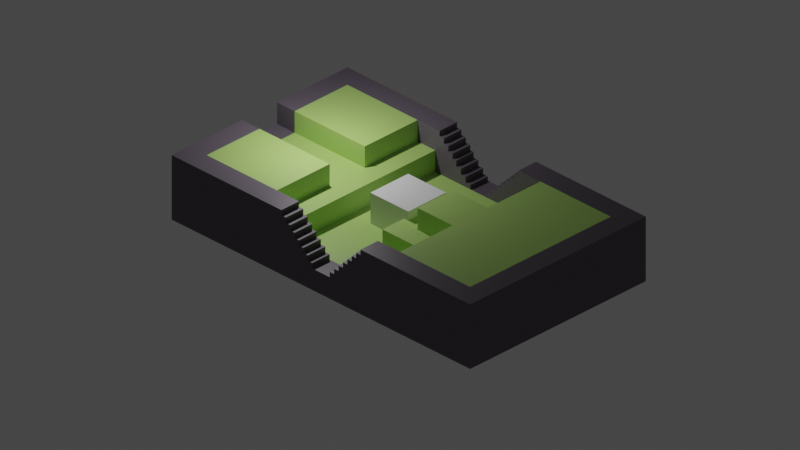 # Source: patio.blend  (saved by Blender 3.6.11; exported with 4.5.12 LTS)
import bpy
from mathutils import Matrix  # noqa: F401  (used for matrix-valued properties, if any)

bpy.ops.wm.read_factory_settings(use_empty=True)
scene = bpy.context.scene
scene.name = 'Scene'

# ---- collections
col_collection = bpy.data.collections.new('Collection'); scene.collection.children.link(col_collection)

# ---- materials (node trees are filled in below, after node groups)
mat_material = bpy.data.materials.new('Material')
mat_material.alpha_threshold = 0.0
mat_material.use_transparent_shadow = False
mat_material.roughness = 0.5
mat_material.line_color = (0.0, 0.0, 0.0, 1.0)
mat_material_001 = bpy.data.materials.new('Material.001')
mat_material_001.alpha_threshold = 0.0
mat_material_001.use_transparent_shadow = False
mat_material_001.roughness = 0.5
mat_material_001.line_color = (0.0, 0.0, 0.0, 1.0)

# ---- node groups
ng_auto_smooth = bpy.data.node_groups.new('Auto Smooth', 'GeometryNodeTree')
_s = ng_auto_smooth.interface.new_socket(name='Geometry', in_out='OUTPUT', socket_type='NodeSocketGeometry')
_s = ng_auto_smooth.interface.new_socket(name='Geometry', in_out='INPUT', socket_type='NodeSocketGeometry')
_s = ng_auto_smooth.interface.new_socket(name='Angle', in_out='INPUT', socket_type='NodeSocketFloat')
_s.subtype = 'ANGLE'
_s.min_value = 0.0
_s.max_value = 3.142
ng_auto_smooth.is_modifier = True
_N = ng_auto_smooth.nodes; _L = ng_auto_smooth.links
n0 = _N.new('NodeGroupOutput'); n0.name = 'Group Output'; n0.location = (480, -100)
n1 = _N.new('NodeGroupInput'); n1.name = 'Group Input'; n1.location = (-420, -300)
n2 = _N.new('NodeGroupInput'); n2.name = 'Group Input.001'; n2.location = (-60, -100)
n3 = _N.new('GeometryNodeSetShadeSmooth'); n3.name = 'Set Shade Smooth'; n3.location = (120, -100)
n3.domain = 'EDGE'
n4 = _N.new('GeometryNodeSetShadeSmooth'); n4.name = 'Set Shade Smooth.001'; n4.location = (300, -100)
n5 = _N.new('GeometryNodeInputMeshEdgeAngle'); n5.name = 'Edge Angle'; n5.location = (-420, -220)
n6 = _N.new('GeometryNodeInputEdgeSmooth'); n6.name = 'Is Edge Smooth'; n6.location = (-60, -160)
n7 = _N.new('GeometryNodeInputShadeSmooth'); n7.name = 'Is Face Smooth'; n7.location = (-240, -340)
n8 = _N.new('FunctionNodeBooleanMath'); n8.name = 'Boolean Math'; n8.location = (-60, -220)
n9 = _N.new('FunctionNodeCompare'); n9.name = 'Compare'; n9.location = (-240, -180)
n9.operation = 'LESS_EQUAL'
_L.new(n5.outputs[0], n9.inputs[0])
_L.new(n4.outputs[0], n0.inputs[0])
_L.new(n1.outputs[1], n9.inputs[1])
_L.new(n9.outputs[0], n8.inputs[0])
_L.new(n7.outputs[0], n8.inputs[1])
_L.new(n2.outputs[0], n3.inputs[0])
_L.new(n6.outputs[0], n3.inputs[1])
_L.new(n3.outputs[0], n4.inputs[0])
_L.new(n8.outputs[0], n3.inputs[2])
n0.is_active_output = True

# ---- material node trees
mat_material.use_nodes = True; mat_material.node_tree.nodes.clear()
_N = mat_material.node_tree.nodes; _L = mat_material.node_tree.links
n0 = _N.new('ShaderNodeOutputMaterial'); n0.name = 'Material Output'; n0.location = (300, 300)
n1 = _N.new('ShaderNodeBsdfPrincipled'); n1.name = 'Principled BSDF'; n1.location = (10, 300)
n1.distribution = 'GGX'
n1.subsurface_method = 'RANDOM_WALK_SKIN'
n1.inputs[0].default_value = (0.4284, 0.6643, 0.1721, 1.0)
n1.inputs[3].default_value = 1.45
n1.inputs[27].default_value = (0.0, 0.0, 0.0, 1.0)
n1.inputs[28].default_value = 1.0
_L.new(n1.outputs[0], n0.inputs[0])
n0.is_active_output = True
mat_material_001.use_nodes = True; mat_material_001.node_tree.nodes.clear()
_N = mat_material_001.node_tree.nodes; _L = mat_material_001.node_tree.links
n0 = _N.new('ShaderNodeOutputMaterial'); n0.name = 'Material Output'; n0.location = (300, 300)
n1 = _N.new('ShaderNodeBsdfPrincipled'); n1.name = 'Principled BSDF'; n1.location = (10, 300)
n1.distribution = 'GGX'
n1.subsurface_method = 'RANDOM_WALK_SKIN'
n1.inputs[0].default_value = (0.1208, 0.1008, 0.1286, 1.0)
n1.inputs[3].default_value = 1.45
n1.inputs[27].default_value = (0.0, 0.0, 0.0, 1.0)
n1.inputs[28].default_value = 1.0
_L.new(n1.outputs[0], n0.inputs[0])
n0.is_active_output = True

# ---- world
world_world = bpy.data.worlds.new('World'); scene.world = world_world
world_world.use_nodes = True; world_world.node_tree.nodes.clear()
_N = world_world.node_tree.nodes; _L = world_world.node_tree.links
n0 = _N.new('ShaderNodeOutputWorld'); n0.name = 'World Output'; n0.location = (300, 300)
n1 = _N.new('ShaderNodeBackground'); n1.name = 'Background'; n1.location = (10, 300)
n1.inputs[0].default_value = (0.05088, 0.05088, 0.05088, 1.0)
_L.new(n1.outputs[0], n0.inputs[0])
n0.is_active_output = True
world_world.color = (0.05088, 0.05088, 0.05088)
world_world.use_sun_shadow = False
world_world.sun_shadow_jitter_overblur = 0.0

# ---- cameras
cam_camera = bpy.data.cameras.new('Camera')
cam_camera.type = 'ORTHO'
cam_camera.clip_end = 100.0
cam_camera.ortho_scale = 32.21

# ---- lights
light_light = bpy.data.lights.new('Light', 'POINT')
light_light.transmission_factor = 0.0
light_light.energy = 1000.0
light_light.shadow_soft_size = 0.1
light_light.shadow_maximum_resolution = 0.006
light_light.use_absolute_resolution = True

# ---- meshes
me_cube_001 = bpy.data.meshes.new('Cube.001')
me_cube_001.from_pydata([(-1.0, -1.0, -1.0), (-1.0, -1.0, 1.0), (-1.0, 1.0, -1.0), (-1.0, 1.0, 1.0), (1.0, -1.0, -1.0), (1.0, -1.0, 1.0), (1.0, 1.0, -1.0), (1.0, 1.0, 1.0)], [], [(0, 1, 3, 2), (2, 3, 7, 6), (6, 7, 5, 4), (4, 5, 1, 0), (2, 6, 4, 0), (7, 3, 1, 5)])
_uv = me_cube_001.uv_layers.new(name='UVMap')
_uv.uv.foreach_set('vector', [0.375, 0.0, 0.625, 0.0, 0.625, 0.25, 0.375, 0.25, 0.375, 0.25, 0.625, 0.25, 0.625, 0.5, 0.375, 0.5, 0.375, 0.5, 0.625, 0.5, 0.625, 0.75, 0.375, 0.75, 0.375, 0.75, 0.625, 0.75, 0.625, 1.0, 0.375, 1.0, 0.125, 0.5, 0.375, 0.5, 0.375, 0.75, 0.125, 0.75, 0.625, 0.5, 0.875, 0.5, 0.875, 0.75, 0.625, 0.75])
me_cube_001.update()
me_cube_002 = bpy.data.meshes.new('Cube.002')
me_cube_002.from_pydata([(-1.0, -1.0, -1.0), (-1.0, -1.0, 1.0), (-1.0, 1.0, -1.0), (-1.0, 1.0, 1.0), (1.0, -1.0, -1.0), (1.0, -1.0, 1.0), (1.0, 1.0, -1.0), (1.0, 1.0, 1.0)], [], [(0, 1, 3, 2), (2, 3, 7, 6), (6, 7, 5, 4), (4, 5, 1, 0), (2, 6, 4, 0), (7, 3, 1, 5)])
_uv = me_cube_002.uv_layers.new(name='UVMap')
_uv.uv.foreach_set('vector', [0.375, 0.0, 0.625, 0.0, 0.625, 0.25, 0.375, 0.25, 0.375, 0.25, 0.625, 0.25, 0.625, 0.5, 0.375, 0.5, 0.375, 0.5, 0.625, 0.5, 0.625, 0.75, 0.375, 0.75, 0.375, 0.75, 0.625, 0.75, 0.625, 1.0, 0.375, 1.0, 0.125, 0.5, 0.375, 0.5, 0.375, 0.75, 0.125, 0.75, 0.625, 0.5, 0.875, 0.5, 0.875, 0.75, 0.625, 0.75])
me_cube_002.update()
me_cube_003 = bpy.data.meshes.new('Cube.003')
me_cube_003.from_pydata([(-1.0, -4.0, 0.0), (-2.0, -4.0, 0.0), (-2.0, -5.0, 0.0), (-3.0, -4.0, 2.0), (-2.0, -4.0, 1.0), (-3.0, -4.0, 1.0), (-3.0, -5.0, 2.0), (-3.0, -5.0, 1.0), (-2.0, -5.0, 1.0), (-2.75, -4.0, 2.0), (-2.0, -4.0, 1.25), (-2.75, -4.0, 1.75), (-2.5, -4.0, 1.75), (-2.5, -4.0, 1.5), (-2.25, -4.0, 1.5), (-2.25, -4.0, 1.25), (-2.0, -5.0, 1.25), (-2.75, -5.0, 2.0), (-2.25, -5.0, 1.25), (-2.25, -5.0, 1.5), (-2.5, -5.0, 1.5), (-2.5, -5.0, 1.75), (-2.75, -5.0, 1.75), (-1.75, -4.0, 1.0), (-1.0, -4.0, 0.25), (-1.75, -4.0, 0.75), (-1.5, -4.0, 0.75), (-1.5, -4.0, 0.5), (-1.25, -4.0, 0.5), (-1.25, -4.0, 0.25), (-1.0, -5.0, 0.25), (-1.75, -5.0, 1.0), (-1.25, -5.0, 0.25), (-1.25, -5.0, 0.5), (-1.5, -5.0, 0.5), (-1.5, -5.0, 0.75), (-1.75, -5.0, 0.75), (-9.0, 4.0, -1.0), (7.0, 4.0, -1.0), (-9.0, 5.0, 1.0), (7.0, -4.0, -1.0), (8.0, 1.0, 0.0), (-7.0, 4.0, -1.0), (-4.0, 5.0, -1.0), (-7.0, -4.0, -1.0), (0.0, 4.0, -1.0), (0.0, -4.0, 0.0), (0.0, -4.0, -1.0), (-1.0, 4.0, -1.0), (-2.0, 4.0, -1.0), (-3.0, 4.0, -1.0), (-4.0, 4.0, -1.0), (-5.0, 4.0, -1.0), (-6.0, 4.0, -1.0), (-3.0, -4.0, 0.0), (-3.0, 5.0, -1.0), (-2.0, 5.0, -1.0), (-1.0, 5.0, -1.0), (-6.0, -4.0, -1.0), (-5.0, -4.0, -1.0), (-4.0, -4.0, -1.0), (-3.0, -4.0, -1.0), (-2.0, -4.0, -1.0), (-1.0, -4.0, -1.0), (8.0, 2.0, 0.0), (8.0, 3.0, 0.0), (8.0, -5.0, -1.0), (-3.0, 4.0, 0.0), (-2.0, 4.0, 0.0), (1.0, -4.0, -1.0), (2.0, -4.0, -1.0), (3.0, -4.0, -1.0), (4.0, -4.0, -1.0), (5.0, -4.0, -1.0), (6.0, -4.0, -1.0), (1.0, 4.0, 0.0), (2.0, 4.0, 0.0), (8.0, 4.0, 2.0), (8.0, 5.0, 2.0), (8.0, 5.0, -1.0), (8.0, 5.0, 0.0), (6.0, 4.0, -1.0), (5.0, 4.0, -1.0), (4.0, 4.0, -1.0), (3.0, 4.0, -1.0), (2.0, 4.0, -1.0), (1.0, 4.0, -1.0), (0.0, 5.0, 0.0), (0.0, 5.0, -1.0), (1.0, 5.0, -1.0), (2.0, -4.0, 0.0), (1.0, -4.0, 0.0), (-7.0, 3.0, -1.0), (-7.0, 2.0, -1.0), (-7.0, 1.0, -1.0), (-7.0, 0.0, -1.0), (-7.0, -1.0, -1.0), (-7.0, -2.0, -1.0), (-7.0, -3.0, -1.0), (-9.0, 4.0, 1.0), (-9.0, 4.0, 0.0), (-9.0, 5.0, 0.0), (-9.0, -5.0, 0.0), (-9.0, -4.0, 0.0), (-9.0, -4.0, 1.0), (-9.0, -5.0, 1.0), (-4.0, -5.0, 0.0), (-3.0, -5.0, 0.0), (-1.0, -5.0, 0.0), (0.0, -5.0, -1.0), (-1.0, -5.0, -1.0), (0.0, -5.0, 0.0), (7.0, -3.0, -1.0), (7.0, -2.0, -1.0), (7.0, -1.0, -1.0), (7.0, 0.0, -1.0), (7.0, 1.0, -1.0), (7.0, 2.0, -1.0), (7.0, 3.0, -1.0), (0.0, 3.0, -1.0), (0.0, 2.0, -1.0), (0.0, 1.0, -1.0), (0.0, 0.0, -1.0), (0.0, -1.0, -1.0), (0.0, -2.0, -1.0), (0.0, -3.0, -1.0), (0.0, 3.0, 0.0), (0.0, 2.0, 0.0), (0.0, 1.0, 0.0), (0.0, 0.0, 0.0), (0.0, -1.0, 0.0), (0.0, -2.0, 0.0), (0.0, -3.0, 0.0), (-6.0, 3.0, -1.0), (-6.0, 2.0, -1.0), (-6.0, 1.0, -1.0), (-6.0, 0.0, -1.0), (-6.0, -1.0, -1.0), (-6.0, -2.0, -1.0), (-6.0, -3.0, -1.0), (-5.0, 3.0, -1.0), (-5.0, 2.0, -1.0), (-5.0, 1.0, -1.0), (-5.0, 0.0, -1.0), (-5.0, -1.0, -1.0), (-5.0, -2.0, -1.0), (-5.0, -3.0, -1.0), (-4.0, 3.0, -1.0), (-4.0, 2.0, -1.0), (-4.0, 1.0, -1.0), (-4.0, 0.0, -1.0), (-4.0, -1.0, -1.0), (-4.0, -2.0, -1.0), (-4.0, -3.0, -1.0), (-3.0, 3.0, -1.0), (-3.0, 2.0, -1.0), (-3.0, 1.0, -1.0), (-3.0, 0.0, -1.0), (-3.0, -1.0, -1.0), (-3.0, -2.0, -1.0), (-3.0, -3.0, -1.0), (-2.0, 3.0, -1.0), (-2.0, 2.0, -1.0), (-2.0, 1.0, -1.0), (-2.0, 0.0, -1.0), (-2.0, -1.0, -1.0), (-2.0, -2.0, -1.0), (-2.0, -3.0, -1.0), (-1.0, 3.0, -1.0), (-1.0, 2.0, -1.0), (-1.0, 1.0, -1.0), (-1.0, 0.0, -1.0), (-1.0, -1.0, -1.0), (-1.0, -2.0, -1.0), (-1.0, -3.0, -1.0), (-1.0, 3.0, 0.0), (-1.0, 2.0, 0.0), (-1.0, 1.0, 0.0), (-1.0, 0.0, 0.0), (-1.0, -1.0, 0.0), (-1.0, -2.0, 0.0), (-1.0, -3.0, 0.0), (-2.0, 3.0, 0.0), (-2.0, 2.0, 0.0), (-4.0, 1.0, 2.0), (-4.0, 2.0, 2.0), (-4.0, 3.0, 2.0), (-2.0, -2.0, 0.0), (-2.0, -3.0, 0.0), (-3.0, 3.0, 0.0), (-3.0, 2.0, 0.0), (-3.0, -1.0, 2.0), (-3.0, 0.0, 2.0), (-3.0, 1.0, 2.0), (-3.0, -2.0, 0.0), (-3.0, -3.0, 0.0), (-2.0, -1.0, 2.0), (-2.0, 0.0, 2.0), (-2.0, 1.0, 2.0), (-7.0, 2.0, 2.0), (-7.0, 1.0, 2.0), (-7.0, 0.0, 2.0), (-7.0, -1.0, 2.0), (-7.0, -2.0, 2.0), (-7.0, -3.0, 2.0), (-6.0, -3.0, 2.0), (-5.0, -3.0, 2.0), (-4.0, -3.0, 2.0), (-4.0, 4.0, 2.0), (-5.0, 4.0, 2.0), (-6.0, 4.0, 2.0), (-5.0, -4.0, 2.0), (-4.0, -4.0, 2.0), (-7.0, 4.0, 2.0), (-7.0, 3.0, 2.0), (-7.0, -4.0, 2.0), (-6.0, -4.0, 2.0), (5.0, 1.0, 2.0), (5.0, 2.0, 2.0), (5.0, 3.0, 2.0), (6.0, -2.0, 2.0), (6.0, -1.0, 2.0), (6.0, 1.0, 2.0), (6.0, 2.0, 2.0), (6.0, 3.0, 2.0), (7.0, -2.0, 2.0), (7.0, -1.0, 2.0), (7.0, 1.0, 2.0), (7.0, 2.0, 2.0), (7.0, 3.0, 2.0), (3.0, -3.0, 2.0), (4.0, -3.0, 2.0), (5.0, -3.0, 2.0), (6.0, -3.0, 2.0), (3.0, -4.0, 2.0), (4.0, -4.0, 2.0), (5.0, -4.0, 2.0), (6.0, -4.0, 2.0), (5.0, 4.0, 2.0), (4.0, 4.0, 2.0), (3.0, 4.0, 2.0), (7.0, 4.0, 2.0), (6.0, 4.0, 2.0), (7.0, -4.0, 2.0), (7.0, -3.0, 2.0), (2.0, 3.0, 0.0), (2.0, 2.0, 0.0), (2.0, 1.0, 0.0), (2.0, 0.0, 0.0), (2.0, -1.0, 0.0), (2.0, -2.0, 0.0), (2.0, -3.0, 0.0), (1.0, 3.0, 0.0), (1.0, 2.0, 0.0), (1.0, 1.0, 0.0), (1.0, 0.0, 0.0), (1.0, -1.0, 0.0), (1.0, -2.0, 0.0), (1.0, -3.0, 0.0), (1.0, 3.0, -1.0), (1.0, 2.0, -1.0), (1.0, 1.0, -1.0), (1.0, 0.0, -1.0), (1.0, -1.0, -1.0), (1.0, -2.0, -1.0), (1.0, -3.0, -1.0), (2.0, 3.0, -1.0), (2.0, 2.0, -1.0), (2.0, 1.0, -1.0), (2.0, 0.0, -1.0), (2.0, -1.0, -1.0), (2.0, -2.0, -1.0), (2.0, -3.0, -1.0), (3.0, 3.0, -1.0), (3.0, 2.0, -1.0), (3.0, 1.0, -1.0), (3.0, 0.0, -1.0), (3.0, -1.0, -1.0), (3.0, -2.0, -1.0), (3.0, -3.0, -1.0), (4.0, 3.0, -1.0), (4.0, 2.0, -1.0), (4.0, 1.0, -1.0), (4.0, 0.0, -1.0), (4.0, -1.0, -1.0), (4.0, -2.0, -1.0), (4.0, -3.0, -1.0), (5.0, 3.0, -1.0), (5.0, 2.0, -1.0), (5.0, 1.0, -1.0), (5.0, 0.0, -1.0), (5.0, -1.0, -1.0), (5.0, -2.0, -1.0), (5.0, -3.0, -1.0), (6.0, 3.0, -1.0), (6.0, 2.0, -1.0), (6.0, 1.0, -1.0), (6.0, 0.0, -1.0), (6.0, -1.0, -1.0), (6.0, -2.0, -1.0), (6.0, -3.0, -1.0), (-9.0, -4.0, 2.0), (-9.0, -5.0, 2.0), (8.0, 3.0, -1.0), (-9.0, 5.0, 2.0), (2.0, 4.0, 1.0), (3.0, 4.0, 1.0), (8.0, -3.0, 0.0), (8.0, -4.0, -1.0), (6.0, 5.0, 0.0), (-7.0, 5.0, 0.0), (7.0, 5.0, -1.0), (3.0, -4.0, 1.0), (2.0, -4.0, 1.0), (3.0, -3.0, 1.0), (2.0, -3.0, 1.0), (-9.0, 4.0, 2.0), (-9.0, -4.0, -1.0), (7.0, 1.0, 1.0), (7.0, 0.0, 1.0), (7.0, -1.0, 1.0), (-9.0, -5.0, -1.0), (6.0, 1.0, 1.0), (6.0, 0.0, 1.0), (6.0, -1.0, 1.0), (5.0, 1.0, 1.0), (5.0, 0.0, 1.0), (5.0, -1.0, 1.0), (4.0, 1.0, 1.0), (4.0, 0.0, 1.0), (4.0, -1.0, 1.0), (3.0, 3.0, 1.0), (3.0, 2.0, 1.0), (3.0, 1.0, 1.0), (3.0, 0.0, 1.0), (3.0, -1.0, 1.0), (3.0, -2.0, 1.0), (2.0, 3.0, 1.0), (2.0, 2.0, 1.0), (2.0, 1.0, 1.0), (2.0, 0.0, 1.0), (2.0, -1.0, 1.0), (2.0, -2.0, 1.0), (5.0, -1.0, 2.0), (5.0, -2.0, 2.0), (4.0, 3.0, 2.0), (4.0, 2.0, 2.0), (4.0, 1.0, 2.0), (4.0, -1.0, 2.0), (4.0, -2.0, 2.0), (3.0, 3.0, 2.0), (3.0, 2.0, 2.0), (3.0, 1.0, 2.0), (3.0, -1.0, 2.0), (3.0, -2.0, 2.0), (7.0, 5.0, 0.0), (-7.0, 5.0, -1.0), (1.0, -5.0, 0.0), (8.0, -4.0, 0.0), (-4.0, -4.0, 1.0), (-6.0, 5.0, -1.0), (8.0, 4.0, -1.0), (8.0, 4.0, 0.0), (-4.0, 4.0, 1.0), (-3.0, 4.0, 1.0), (-3.0, -3.0, 1.0), (-4.0, -3.0, 1.0), (6.0, -5.0, -1.0), (-6.0, -5.0, 0.0), (7.0, -5.0, -1.0), (7.0, -5.0, 0.0), (-7.0, -5.0, 0.0), (-7.0, -5.0, -1.0), (-1.0, 2.0, 1.0), (-1.0, 1.0, 1.0), (-1.0, 0.0, 1.0), (-1.0, -1.0, 1.0), (-1.0, -2.0, 1.0), (-2.0, 2.0, 1.0), (-2.0, 1.0, 1.0), (-2.0, 0.0, 1.0), (-2.0, -1.0, 1.0), (-2.0, -2.0, 1.0), (-3.0, 3.0, 1.0), (-3.0, 2.0, 1.0), (-3.0, 1.0, 1.0), (-3.0, -1.0, 1.0), (-3.0, -2.0, 1.0), (-4.0, 3.0, 1.0), (-4.0, 2.0, 1.0), (-4.0, 1.0, 1.0), (-4.0, -1.0, 1.0), (-4.0, -2.0, 1.0), (-4.0, 0.0, 2.0), (-4.0, -1.0, 2.0), (-4.0, -2.0, 2.0), (-5.0, 3.0, 2.0), (-5.0, 2.0, 2.0), (-5.0, 1.0, 2.0), (-5.0, 0.0, 2.0), (-5.0, -1.0, 2.0), (-5.0, -2.0, 2.0), (-6.0, 3.0, 2.0), (-6.0, 2.0, 2.0), (-6.0, 1.0, 2.0), (-6.0, 0.0, 2.0), (-6.0, -1.0, 2.0), (-6.0, -2.0, 2.0), (-8.0, -3.0, -1.0), (-8.0, -4.0, -1.0), (-8.0, 4.0, -1.0), (-8.0, 3.0, -1.0), (-8.0, 2.0, -1.0), (-8.0, 1.0, -1.0), (-8.0, 0.0, -1.0), (-8.0, -1.0, -1.0), (-8.0, -2.0, -1.0), (-8.0, 2.0, 2.0), (-8.0, 3.0, 2.0), (-8.0, 1.0, 2.0), (-8.0, 0.0, 2.0), (-8.0, -1.0, 2.0), (-8.0, -2.0, 2.0), (-8.0, -3.0, 2.0), (-8.0, -4.0, 2.0), (-8.0, 4.0, 2.0), (-5.0, -5.0, 0.0), (-6.0, -5.0, -1.0), (-5.0, -5.0, -1.0), (-4.0, -5.0, -1.0), (-3.0, -5.0, -1.0), (-2.0, -5.0, -1.0), (1.0, -5.0, -1.0), (2.0, -5.0, -1.0), (3.0, -5.0, -1.0), (4.0, -5.0, -1.0), (5.0, -5.0, -1.0), (6.0, -5.0, 0.0), (5.0, -5.0, 0.0), (4.0, -5.0, 0.0), (3.0, -5.0, 0.0), (2.0, -5.0, 0.0), (4.0, -5.0, 2.0), (3.0, -5.0, 2.0), (5.0, -5.0, 2.0), (6.0, -5.0, 2.0), (7.0, -5.0, 2.0), (6.0, -5.0, 1.0), (3.0, -5.0, 1.0), (2.0, -5.0, 1.0), (7.0, -5.0, 1.0), (4.0, -5.0, 1.0), (5.0, -5.0, 1.0), (-5.0, -5.0, 2.0), (-6.0, -5.0, 2.0), (-4.0, -5.0, 2.0), (-7.0, -5.0, 2.0), (-6.0, -5.0, 1.0), (-5.0, -5.0, 1.0), (-4.0, -5.0, 1.0), (-8.0, -5.0, 1.0), (-7.0, -5.0, 1.0), (-8.0, -5.0, 2.0), (-8.0, -5.0, -1.0), (-8.0, -5.0, 0.0), (-5.0, 5.0, -1.0), (-6.0, 5.0, 0.0), (-5.0, 5.0, 0.0), (-4.0, 5.0, 0.0), (-3.0, 5.0, 0.0), (1.0, 5.0, 0.0), (2.0, 5.0, 0.0), (3.0, 5.0, 0.0), (4.0, 5.0, 0.0), (5.0, 5.0, 0.0), (6.0, 5.0, -1.0), (5.0, 5.0, -1.0), (4.0, 5.0, -1.0), (3.0, 5.0, -1.0), (2.0, 5.0, -1.0), (-5.0, 5.0, 2.0), (-4.0, 5.0, 2.0), (5.0, 5.0, 2.0), (6.0, 5.0, 2.0), (4.0, 5.0, 2.0), (3.0, 5.0, 2.0), (7.0, 5.0, 2.0), (5.0, 5.0, 1.0), (4.0, 5.0, 1.0), (7.0, 5.0, 1.0), (6.0, 5.0, 1.0), (3.0, 5.0, 1.0), (2.0, 5.0, 1.0), (-6.0, 5.0, 2.0), (-7.0, 5.0, 2.0), (-4.0, 5.0, 1.0), (-3.0, 5.0, 1.0), (-5.0, 5.0, 1.0), (-6.0, 5.0, 1.0), (-7.0, 5.0, 1.0), (-8.0, 5.0, 0.0), (-8.0, 5.0, -1.0), (-8.0, 5.0, 2.0), (-8.0, 5.0, 1.0), (8.0, 0.0, 0.0), (8.0, -1.0, 0.0), (8.0, -2.0, 0.0), (8.0, -3.0, -1.0), (8.0, -2.0, -1.0), (8.0, -1.0, -1.0), (8.0, 0.0, -1.0), (8.0, 1.0, -1.0), (8.0, 2.0, -1.0), (8.0, -2.0, 2.0), (8.0, -3.0, 2.0), (8.0, -1.0, 2.0), (8.0, 2.0, 2.0), (8.0, 1.0, 2.0), (8.0, 3.0, 2.0), (8.0, -4.0, 2.0), (8.0, 3.0, 1.0), (8.0, 4.0, 1.0), (8.0, -2.0, 1.0), (8.0, -1.0, 1.0), (8.0, 0.0, 1.0), (8.0, -4.0, 1.0), (8.0, -3.0, 1.0), (8.0, 1.0, 1.0), (8.0, 2.0, 1.0), (8.0, 5.0, 1.0), (8.0, -5.0, 0.0), (8.0, -5.0, 1.0), (8.0, -5.0, 2.0), (-9.0, 5.0, -1.0), (-9.0, -3.0, -1.0), (-9.0, 3.0, 0.0), (-9.0, 3.0, -1.0), (-9.0, 2.0, -1.0), (-9.0, 1.0, -1.0), (-9.0, 0.0, -1.0), (-9.0, -1.0, -1.0), (-9.0, -2.0, -1.0), (-9.0, -3.0, 0.0), (-9.0, -2.0, 0.0), (-9.0, -1.0, 0.0), (-9.0, 0.0, 0.0), (-9.0, 1.0, 0.0), (-9.0, 2.0, 0.0), (-9.0, 2.0, 2.0), (-9.0, 3.0, 2.0), (-9.0, 1.0, 2.0), (-9.0, 0.0, 2.0), (-9.0, -1.0, 2.0), (-9.0, -2.0, 2.0), (-9.0, -3.0, 2.0), (-9.0, 2.0, 1.0), (-9.0, 1.0, 1.0), (-9.0, 0.0, 1.0), (-9.0, -1.0, 1.0), (-9.0, -2.0, 1.0), (-9.0, -3.0, 1.0), (-9.0, 3.0, 1.0), (2.0, -4.0, 2.0), (2.0, -5.0, 2.0), (2.0, 5.0, 2.0), (2.0, 4.0, 2.0), (1.0, -5.0, 1.0), (1.0, -4.0, 1.0), (0.0, -4.0, 0.1963), (0.8037, -4.0, 1.0), (0.2679, -4.0, 0.1963), (0.2679, -4.0, 0.4642), (0.5358, -4.0, 0.4642), (0.5358, -4.0, 0.7321), (0.8037, -4.0, 0.7321), (0.8037, -5.0, 1.0), (0.0, -5.0, 0.1963), (0.8037, -5.0, 0.7321), (0.5358, -5.0, 0.7321), (0.5358, -5.0, 0.4642), (0.2679, -5.0, 0.4642), (0.2679, -5.0, 0.1963), (1.0, -4.0, 1.25), (1.75, -4.0, 2.0), (1.25, -4.0, 1.25), (1.25, -4.0, 1.5), (1.5, -4.0, 1.5), (1.5, -4.0, 1.75), (1.75, -4.0, 1.75), (1.75, -5.0, 2.0), (1.0, -5.0, 1.25), (1.75, -5.0, 1.75), (1.5, -5.0, 1.75), (1.5, -5.0, 1.5), (1.25, -5.0, 1.5), (1.25, -5.0, 1.25), (1.0, 5.0, 1.0), (0.0, 4.0, 0.0), (1.0, 4.0, 1.0), (-2.0, 4.0, 1.0), (-3.0, 4.0, 2.0), (-3.0, 5.0, 2.0), (-2.0, 5.0, 1.0), (-2.0, 5.0, 0.0), (-1.0, 4.0, 0.0), (-1.0, 5.0, 0.0), (-1.0, 4.0, 0.25), (-1.75, 4.0, 1.0), (-1.25, 4.0, 0.25), (-1.25, 4.0, 0.5), (-1.5, 4.0, 0.5), (-1.5, 4.0, 0.75), (-1.75, 4.0, 0.75), (-1.75, 5.0, 1.0), (-1.0, 5.0, 0.25), (-1.75, 5.0, 0.75), (-1.5, 5.0, 0.75), (-1.5, 5.0, 0.5), (-1.25, 5.0, 0.5), (-1.25, 5.0, 0.25), (-2.0, 4.0, 1.25), (-2.75, 4.0, 2.0), (-2.25, 4.0, 1.25), (-2.25, 4.0, 1.5), (-2.5, 4.0, 1.5), (-2.5, 4.0, 1.75), (-2.75, 4.0, 1.75), (-2.75, 5.0, 2.0), (-2.0, 5.0, 1.25), (-2.75, 5.0, 1.75), (-2.5, 5.0, 1.75), (-2.5, 5.0, 1.5), (-2.25, 5.0, 1.5), (-2.25, 5.0, 1.25), (1.75, 4.0, 2.0), (1.0, 4.0, 1.25), (1.75, 4.0, 1.75), (1.5, 4.0, 1.75), (1.5, 4.0, 1.5), (1.25, 4.0, 1.5), (1.25, 4.0, 1.25), (1.0, 5.0, 1.25), (1.75, 5.0, 2.0), (1.25, 5.0, 1.25), (1.25, 5.0, 1.5), (1.5, 5.0, 1.5), (1.5, 5.0, 1.75), (1.75, 5.0, 1.75), (0.0, 5.0, 0.25), (0.75, 5.0, 1.0), (0.25, 5.0, 0.25), (0.25, 5.0, 0.5), (0.5, 5.0, 0.5), (0.5, 5.0, 0.75), (0.75, 5.0, 0.75), (0.75, 4.0, 1.0), (0.0, 4.0, 0.25), (0.75, 4.0, 0.75), (0.5, 4.0, 0.75), (0.5, 4.0, 0.5), (0.25, 4.0, 0.5), (0.25, 4.0, 0.25)], [], [(1, 4, 23, 25, 26, 27, 28, 29, 24, 0), (5, 3, 9, 11, 12, 13, 14, 15, 10, 4), (108, 0, 24, 30), (2, 108, 30, 32, 33, 34, 35, 36, 31, 8), (8, 16, 18, 19, 20, 21, 22, 17, 6, 7), (16, 10, 15, 18), (18, 15, 14, 19), (19, 14, 13, 20), (20, 13, 12, 21), (21, 12, 11, 22), (22, 11, 9, 17), (16, 8, 4, 10), (23, 31, 36, 25), (25, 36, 35, 26), (26, 35, 34, 27), (27, 34, 33, 28), (28, 33, 32, 29), (29, 32, 30, 24), (31, 23, 4, 8), (186, 396, 397, 185), (59, 60, 429, 428), (432, 357, 111, 109), (300, 112, 40, 74), (446, 450, 531, 532), (597, 75, 470, 87), (242, 241, 486, 483), (174, 125, 47, 63), (258, 132, 46, 91), (98, 139, 58, 44), (139, 146, 59, 58), (146, 153, 60, 59), (153, 160, 61, 60), (160, 167, 62, 61), (167, 174, 63, 62), (45, 48, 57, 88), (240, 239, 484, 485), (239, 238, 482, 484), (85, 86, 89, 479), (58, 59, 428, 427), (73, 74, 367, 436), (44, 58, 427, 372), (72, 73, 436, 435), (132, 181, 0, 46), (181, 188, 1, 0), (188, 195, 54, 1), (208, 209, 396, 186), (401, 407, 205, 206), (400, 406, 407, 401), (344, 349, 231, 232), (343, 348, 349, 344), (218, 346, 347, 217), (219, 345, 346, 218), (238, 239, 345, 219), (251, 258, 91, 90), (241, 229, 518, 77), (71, 72, 435, 434), (70, 71, 434, 433), (243, 237, 445, 446), (481, 208, 600, 601), (425, 213, 494, 502), (229, 228, 516, 518), (238, 242, 483, 482), (84, 85, 479, 478), (125, 265, 69, 47), (265, 272, 70, 69), (272, 279, 71, 70), (279, 286, 72, 71), (286, 293, 73, 72), (293, 300, 74, 73), (82, 81, 294, 287), (287, 294, 295, 288), (288, 295, 296, 289), (289, 296, 297, 290), (290, 297, 298, 291), (291, 298, 299, 292), (292, 299, 300, 293), (83, 82, 287, 280), (280, 287, 288, 281), (281, 288, 289, 282), (282, 289, 290, 283), (283, 290, 291, 284), (284, 291, 292, 285), (285, 292, 293, 286), (84, 83, 280, 273), (273, 280, 281, 274), (274, 281, 282, 275), (275, 282, 283, 276), (276, 283, 284, 277), (277, 284, 285, 278), (278, 285, 286, 279), (85, 84, 273, 266), (266, 273, 274, 267), (267, 274, 275, 268), (268, 275, 276, 269), (269, 276, 277, 270), (270, 277, 278, 271), (271, 278, 279, 272), (86, 85, 266, 259), (259, 266, 267, 260), (260, 267, 268, 261), (261, 268, 269, 262), (262, 269, 270, 263), (263, 270, 271, 264), (264, 271, 272, 265), (45, 86, 259, 119), (119, 259, 260, 120), (120, 260, 261, 121), (121, 261, 262, 122), (122, 262, 263, 123), (123, 263, 264, 124), (124, 264, 265, 125), (76, 75, 252, 245), (245, 252, 253, 246), (246, 253, 254, 247), (247, 254, 255, 248), (248, 255, 256, 249), (249, 256, 257, 250), (250, 257, 258, 251), (349, 354, 230, 231), (348, 353, 354, 349), (346, 351, 352, 347), (345, 350, 351, 346), (239, 240, 350, 345), (231, 230, 234, 235), (232, 231, 235, 236), (233, 232, 236, 237), (244, 233, 237, 243), (409, 44, 372, 463), (117, 118, 303, 512), (246, 247, 339, 338), (68, 604, 605, 603), (228, 227, 517, 516), (69, 70, 433, 432), (245, 246, 338, 337), (83, 84, 478, 477), (76, 245, 337, 305), (116, 117, 512, 511), (244, 243, 519, 514), (369, 40, 308, 66), (250, 251, 315, 342), (237, 236, 444, 445), (226, 225, 513, 515), (249, 250, 342, 341), (489, 486, 78, 529), (248, 249, 341, 340), (251, 90, 313, 315), (115, 116, 511, 510), (47, 69, 432, 109), (225, 244, 514, 513), (247, 248, 340, 339), (399, 405, 406, 400), (398, 404, 405, 399), (397, 403, 404, 398), (396, 402, 403, 397), (209, 210, 402, 396), (206, 205, 216, 211), (207, 206, 211, 212), (205, 204, 215, 216), (195, 194, 387, 365), (236, 235, 442, 444), (180, 179, 376, 377), (183, 190, 384, 378), (63, 47, 109, 110), (179, 178, 375, 376), (417, 418, 549, 548), (427, 368, 371, 372), (178, 177, 374, 375), (177, 176, 373, 374), (94, 95, 414, 413), (67, 68, 603, 469), (68, 67, 189, 182), (182, 189, 190, 183), (187, 180, 377, 382), (190, 189, 383, 384), (215, 204, 423, 424), (604, 597, 87, 605), (187, 194, 195, 188), (604, 68, 182, 175), (175, 182, 183, 176), (189, 67, 364, 383), (98, 44, 409, 408), (82, 83, 477, 476), (93, 94, 413, 412), (180, 187, 188, 181), (597, 604, 175, 126), (126, 175, 176, 127), (127, 176, 177, 128), (128, 177, 178, 129), (129, 178, 179, 130), (130, 179, 180, 131), (131, 180, 181, 132), (49, 48, 168, 161), (161, 168, 169, 162), (162, 169, 170, 163), (163, 170, 171, 164), (164, 171, 172, 165), (165, 172, 173, 166), (166, 173, 174, 167), (50, 49, 161, 154), (154, 161, 162, 155), (155, 162, 163, 156), (156, 163, 164, 157), (157, 164, 165, 158), (158, 165, 166, 159), (159, 166, 167, 160), (51, 50, 154, 147), (147, 154, 155, 148), (148, 155, 156, 149), (149, 156, 157, 150), (150, 157, 158, 151), (151, 158, 159, 152), (152, 159, 160, 153), (52, 51, 147, 140), (140, 147, 148, 141), (141, 148, 149, 142), (142, 149, 150, 143), (143, 150, 151, 144), (144, 151, 152, 145), (145, 152, 153, 146), (53, 52, 140, 133), (133, 140, 141, 134), (134, 141, 142, 135), (135, 142, 143, 136), (136, 143, 144, 137), (137, 144, 145, 138), (138, 145, 146, 139), (42, 53, 133, 92), (92, 133, 134, 93), (93, 134, 135, 94), (94, 135, 136, 95), (95, 136, 137, 96), (96, 137, 138, 97), (97, 138, 139, 98), (75, 597, 126, 252), (252, 126, 127, 253), (253, 127, 128, 254), (254, 128, 129, 255), (255, 129, 130, 256), (256, 130, 131, 257), (257, 131, 132, 258), (48, 45, 119, 168), (168, 119, 120, 169), (169, 120, 121, 170), (170, 121, 122, 171), (171, 122, 123, 172), (172, 123, 124, 173), (173, 124, 125, 174), (114, 115, 510, 509), (38, 311, 79, 361), (113, 114, 509, 508), (227, 318, 527, 517), (112, 113, 508, 507), (319, 320, 523, 524), (311, 355, 80, 79), (81, 38, 118, 294), (294, 118, 117, 295), (295, 117, 116, 296), (296, 116, 115, 297), (297, 115, 114, 298), (298, 114, 113, 299), (299, 113, 112, 300), (214, 213, 425, 418), (204, 203, 422, 423), (40, 112, 507, 308), (92, 93, 412, 411), (203, 202, 421, 422), (0, 1, 2, 108), (318, 319, 524, 527), (460, 462, 302, 105), (54, 195, 365, 5), (42, 92, 411, 410), (176, 183, 378, 373), (53, 42, 356, 360), (202, 201, 420, 421), (194, 187, 382, 387), (335, 336, 354, 353), (243, 446, 532, 519), (235, 234, 443, 442), (450, 370, 530, 531), (314, 315, 313, 312), (306, 305, 337, 331), (331, 337, 338, 332), (332, 338, 339, 333), (333, 339, 340, 334), (334, 340, 341, 335), (335, 341, 342, 336), (336, 342, 315, 314), (322, 318, 227, 222), (91, 46, 111, 357), (328, 325, 217, 347), (328, 333, 334, 329), (329, 334, 335, 330), (216, 215, 456, 454), (332, 333, 352, 351), (81, 82, 476, 475), (331, 332, 351, 350), (355, 489, 529, 80), (325, 328, 329, 326), (326, 329, 330, 327), (209, 208, 481, 480), (306, 331, 350, 240), (370, 369, 66, 530), (38, 81, 475, 311), (486, 241, 77, 78), (322, 325, 326, 323), (323, 326, 327, 324), (324, 327, 343, 221), (330, 335, 353, 348), (364, 67, 68, 599), (314, 312, 234, 230), (325, 322, 222, 217), (318, 322, 323, 319), (319, 323, 324, 320), (320, 226, 515, 523), (333, 328, 347, 352), (242, 238, 219, 224), (224, 219, 218, 223), (223, 218, 217, 222), (221, 343, 344, 220), (220, 344, 232, 233), (241, 242, 224, 229), (229, 224, 223, 228), (228, 223, 222, 227), (226, 221, 220, 225), (225, 220, 233, 244), (327, 330, 348, 343), (118, 38, 361, 303), (320, 324, 221, 226), (336, 314, 230, 354), (365, 366, 359, 5), (97, 98, 408, 416), (201, 200, 419, 420), (46, 0, 108, 111), (390, 389, 185, 184), (391, 386, 191, 394), (86, 45, 88, 89), (42, 410, 501, 356), (389, 388, 186, 185), (52, 53, 360, 465), (386, 381, 196, 191), (200, 199, 417, 419), (388, 363, 208, 186), (385, 390, 184, 193), (51, 52, 465, 43), (364, 363, 388, 383), (383, 388, 389, 384), (384, 389, 390, 385), (96, 97, 416, 415), (212, 211, 453, 455), (386, 391, 392, 387), (387, 392, 366, 365), (378, 384, 385, 379), (366, 392, 395, 207), (379, 385, 193, 198), (381, 386, 387, 382), (373, 378, 379, 374), (374, 379, 380, 375), (375, 380, 381, 376), (376, 381, 382, 377), (381, 380, 197, 196), (199, 214, 418, 417), (313, 562, 234, 312), (392, 391, 394, 395), (380, 379, 198, 197), (359, 366, 207, 212), (95, 96, 415, 414), (185, 397, 398, 184), (184, 398, 399, 393), (393, 399, 400, 394), (394, 400, 401, 395), (395, 401, 206, 207), (193, 184, 393, 192), (192, 393, 394, 191), (198, 193, 192, 197), (197, 192, 191, 196), (210, 213, 214, 402), (402, 214, 199, 403), (403, 199, 200, 404), (404, 200, 201, 405), (405, 201, 202, 406), (406, 202, 203, 407), (407, 203, 204, 205), (418, 425, 316, 549), (416, 408, 534, 541), (464, 460, 105, 102), (501, 410, 37, 533), (424, 423, 554, 301), (502, 503, 39, 304), (415, 416, 541, 540), (463, 464, 102, 321), (423, 422, 553, 554), (503, 500, 101, 39), (414, 415, 540, 539), (408, 409, 317, 534), (462, 424, 301, 302), (422, 421, 552, 553), (500, 501, 533, 101), (413, 414, 539, 538), (409, 463, 321, 317), (421, 420, 551, 552), (412, 413, 538, 537), (420, 419, 550, 551), (411, 412, 537, 536), (425, 502, 304, 316), (419, 417, 548, 550), (410, 411, 536, 37), (109, 111, 108, 110), (110, 108, 2, 431), (431, 2, 107, 430), (430, 107, 106, 429), (429, 106, 426, 428), (428, 426, 368, 427), (369, 370, 437, 367), (367, 437, 438, 436), (436, 438, 439, 435), (435, 439, 440, 434), (434, 440, 441, 433), (433, 441, 357, 432), (438, 437, 447, 452), (437, 370, 450, 447), (441, 440, 448, 449), (440, 439, 451, 448), (439, 438, 452, 451), (371, 368, 457, 461), (368, 426, 458, 457), (426, 106, 459, 458), (106, 107, 7, 459), (371, 461, 460, 464), (461, 456, 462, 460), (451, 452, 444, 442), (452, 447, 445, 444), (447, 450, 446, 445), (448, 451, 442, 443), (372, 371, 464, 463), (461, 457, 454, 456), (457, 458, 453, 454), (458, 459, 455, 453), (215, 424, 462, 456), (74, 40, 369, 367), (60, 61, 430, 429), (61, 62, 431, 430), (357, 566, 575, 577, 578, 579, 580, 581, 576, 111), (211, 216, 454, 453), (62, 63, 110, 431), (475, 309, 355, 311), (57, 605, 87, 88), (356, 310, 466, 360), (360, 466, 467, 465), (465, 467, 468, 43), (43, 468, 469, 55), (55, 469, 603, 56), (56, 603, 605, 57), (88, 87, 470, 89), (89, 470, 471, 479), (479, 471, 472, 478), (478, 472, 473, 477), (477, 473, 474, 476), (476, 474, 309, 475), (309, 474, 487, 490), (474, 473, 488, 487), (473, 472, 491, 488), (355, 309, 490, 489), (472, 471, 492, 491), (469, 468, 495, 496), (468, 467, 497, 495), (467, 466, 498, 497), (499, 310, 500, 503), (466, 310, 499, 498), (310, 356, 501, 500), (490, 487, 482, 483), (487, 488, 484, 482), (488, 491, 485, 484), (489, 490, 483, 486), (495, 497, 480, 481), (494, 499, 503, 502), (497, 498, 493, 480), (498, 499, 494, 493), (48, 49, 56, 57), (210, 209, 480, 493), (49, 50, 55, 56), (363, 364, 496, 495), (213, 210, 493, 494), (50, 51, 43, 55), (507, 307, 358, 308), (308, 358, 530, 66), (77, 521, 529, 78), (64, 65, 520, 528), (65, 362, 521, 520), (307, 506, 522, 526), (362, 361, 79, 80), (506, 505, 523, 522), (505, 504, 524, 523), (504, 41, 527, 524), (358, 307, 526, 525), (41, 64, 528, 527), (361, 362, 65, 303), (303, 65, 64, 512), (512, 64, 41, 511), (511, 41, 504, 510), (510, 504, 505, 509), (509, 505, 506, 508), (508, 506, 307, 507), (521, 362, 80, 529), (358, 525, 531, 530), (526, 522, 513, 514), (522, 523, 515, 513), (527, 528, 516, 517), (528, 520, 518, 516), (520, 521, 77, 518), (525, 526, 514, 519), (525, 519, 532, 531), (103, 317, 321, 102), (37, 100, 101, 533), (99, 316, 304, 39), (301, 104, 105, 302), (104, 103, 102, 105), (100, 99, 39, 101), (536, 535, 100, 37), (535, 547, 555, 561), (547, 546, 556, 555), (546, 545, 557, 556), (545, 544, 558, 557), (544, 543, 559, 558), (317, 103, 542, 534), (534, 542, 543, 541), (541, 543, 544, 540), (540, 544, 545, 539), (539, 545, 546, 538), (538, 546, 547, 537), (537, 547, 535, 536), (543, 542, 560, 559), (542, 103, 104, 560), (100, 535, 561, 99), (557, 558, 552, 551), (99, 561, 549, 316), (558, 559, 553, 552), (559, 560, 554, 553), (560, 104, 301, 554), (561, 555, 548, 549), (555, 556, 550, 548), (556, 557, 551, 550), (492, 564, 485, 491), (596, 492, 471, 470), (240, 485, 564, 565), (357, 441, 449, 566), (91, 567, 313, 90), (443, 234, 562, 563), (448, 443, 563, 449), (6, 3, 212, 455), (7, 6, 455, 459), (9, 3, 6, 17), (107, 2, 8, 7), (449, 563, 589, 591, 592, 593, 594, 595, 590, 566), (567, 91, 46, 568, 570, 571, 572, 573, 574, 569), (562, 313, 567, 582, 584, 585, 586, 587, 588, 583), (313, 449, 566, 567), (590, 582, 567, 566), (306, 240, 565, 305), (46, 111, 576, 568), (568, 576, 581, 570), (570, 581, 580, 571), (571, 580, 579, 572), (572, 579, 578, 573), (573, 578, 577, 574), (574, 577, 575, 569), (566, 567, 569, 575), (582, 590, 595, 584), (584, 595, 594, 585), (585, 594, 593, 586), (586, 593, 592, 587), (587, 592, 591, 588), (588, 591, 589, 583), (563, 562, 583, 589), (596, 598, 305, 492), (305, 565, 634, 636, 637, 638, 639, 640, 635, 598), (75, 598, 655, 657, 658, 659, 660, 661, 656, 597), (596, 470, 87, 648, 650, 651, 652, 653, 654, 649), (564, 492, 596, 641, 643, 644, 645, 646, 647, 642), (87, 597, 656, 648), (641, 596, 598, 635), (1, 54, 5, 4), (598, 75, 76, 305), (469, 496, 602, 603), (208, 363, 364, 600), (496, 364, 599, 602), (495, 481, 601, 496), (496, 601, 627, 629, 630, 631, 632, 633, 628, 602), (602, 599, 607, 613), (600, 364, 599, 620, 622, 623, 624, 625, 626, 621), (620, 599, 602, 628), (603, 602, 613, 615, 616, 617, 618, 619, 614, 605), (606, 604, 605, 614), (613, 607, 612, 615), (615, 612, 611, 616), (616, 611, 610, 617), (617, 610, 609, 618), (618, 609, 608, 619), (619, 608, 606, 614), (599, 68, 604, 606, 608, 609, 610, 611, 612, 607), (620, 628, 633, 622), (622, 633, 632, 623), (623, 632, 631, 624), (624, 631, 630, 625), (625, 630, 629, 626), (626, 629, 627, 621), (601, 600, 621, 627), (634, 642, 647, 636), (636, 647, 646, 637), (637, 646, 645, 638), (638, 645, 644, 639), (639, 644, 643, 640), (640, 643, 641, 635), (565, 564, 642, 634), (655, 649, 654, 657), (657, 654, 653, 658), (658, 653, 652, 659), (659, 652, 651, 660), (660, 651, 650, 661), (661, 650, 648, 656), (598, 596, 649, 655), (5, 359, 212, 3)])
me_cube_003.polygons.foreach_set('material_index', [1, 1, 1, 1, 1, 1, 1, 1, 1, 1, 1, 1, 1, 1, 1, 1, 1, 1, 1, 0, 1, 1, 0, 1, 1, 1, 0, 0, 0, 0, 0, 0, 0, 0, 1, 1, 1, 1, 1, 1, 1, 1, 0, 0, 0, 0, 0, 0, 0, 0, 0, 0, 0, 0, 1, 1, 1, 1, 1, 1, 1, 1, 1, 0, 0, 0, 0, 0, 0, 0, 0, 0, 0, 0, 0, 0, 0, 0, 0, 0, 0, 0, 0, 0, 0, 0, 0, 0, 0, 0, 0, 0, 0, 0, 0, 0, 0, 0, 0, 0, 0, 0, 0, 0, 0, 0, 0, 0, 0, 0, 0, 0, 0, 0, 0, 0, 0, 0, 0, 0, 0, 0, 0, 0, 0, 0, 0, 1, 1, 0, 1, 1, 1, 0, 1, 0, 1, 1, 1, 0, 1, 1, 0, 1, 0, 0, 1, 1, 1, 0, 0, 0, 0, 0, 0, 0, 0, 0, 0, 1, 0, 0, 1, 0, 1, 1, 0, 0, 0, 1, 0, 0, 0, 0, 0, 1, 0, 0, 0, 0, 0, 1, 0, 0, 0, 0, 0, 0, 0, 0, 0, 0, 0, 0, 0, 0, 0, 0, 0, 0, 0, 0, 0, 0, 0, 0, 0, 0, 0, 0, 0, 0, 0, 0, 0, 0, 0, 0, 0, 0, 0, 0, 0, 0, 0, 0, 0, 0, 0, 0, 0, 0, 0, 0, 0, 0, 0, 0, 0, 0, 0, 0, 0, 0, 0, 0, 0, 1, 1, 1, 1, 1, 1, 1, 0, 0, 0, 0, 0, 0, 0, 0, 0, 1, 0, 0, 1, 1, 1, 0, 0, 0, 1, 0, 0, 0, 1, 1, 1, 0, 0, 0, 0, 0, 0, 0, 0, 0, 1, 0, 0, 0, 1, 0, 1, 0, 1, 0, 0, 1, 0, 1, 1, 1, 0, 0, 0, 0, 0, 0, 0, 0, 0, 1, 0, 0, 0, 0, 0, 0, 0, 0, 0, 0, 0, 0, 1, 0, 0, 0, 0, 0, 1, 0, 0, 1, 1, 0, 1, 0, 0, 0, 0, 1, 0, 0, 0, 0, 1, 0, 0, 0, 0, 0, 0, 0, 0, 0, 0, 0, 0, 1, 0, 0, 0, 0, 0, 0, 0, 0, 0, 0, 0, 0, 0, 0, 0, 0, 0, 0, 0, 0, 1, 1, 1, 1, 1, 1, 1, 1, 1, 1, 1, 1, 1, 1, 1, 1, 1, 1, 1, 1, 1, 1, 1, 1, 1, 1, 1, 1, 1, 1, 1, 1, 1, 1, 1, 1, 1, 1, 1, 1, 1, 1, 1, 1, 1, 1, 1, 1, 1, 1, 1, 1, 1, 1, 1, 1, 1, 1, 1, 1, 1, 1, 1, 1, 1, 1, 1, 1, 1, 1, 1, 1, 1, 1, 1, 1, 1, 1, 1, 1, 1, 1, 1, 1, 1, 1, 1, 1, 1, 1, 1, 1, 1, 1, 1, 1, 1, 1, 1, 1, 1, 1, 1, 1, 1, 1, 1, 1, 1, 1, 1, 1, 1, 1, 1, 1, 1, 1, 1, 1, 1, 1, 1, 1, 1, 1, 1, 1, 1, 1, 1, 1, 1, 1, 1, 1, 1, 1, 1, 1, 1, 1, 1, 1, 1, 1, 1, 1, 1, 1, 1, 1, 1, 1, 1, 1, 1, 1, 1, 1, 1, 1, 1, 1, 1, 1, 1, 1, 1, 1, 1, 1, 1, 1, 1, 0, 1, 1, 1, 1, 1, 1, 1, 1, 1, 1, 1, 1, 1, 1, 1, 1, 0, 0, 1, 1, 1, 1, 1, 0, 1, 0, 1, 1, 1, 1, 0, 1, 1, 1, 1, 1, 1, 1, 1, 1, 0, 1, 1, 1, 1, 1, 1, 1, 1, 1, 1, 1, 1, 1, 1, 1, 1, 1, 1, 1, 1, 1, 1])
_uv = me_cube_003.uv_layers.new(name='UVMap')
_uv.uv.foreach_set('vector', [0.8036, 0.75, 0.8036, 0.75, 0.7991, 0.75, 0.7991, 0.75, 0.7946, 0.75, 0.7946, 0.75, 0.7902, 0.75, 0.7902, 0.75, 0.7857, 0.75, 0.7857, 0.75, 0.8214, 0.75, 0.8214, 0.75, 0.8214, 0.75, 0.8015, 0.7318, 0.7872, 0.7188, 0.753, 0.6875, 0.4449, 0.4062, 0.2538, 0.2318, 0.2054, 0.1875, 0.0, 0.0, 0.7857, 0.75, 0.7857, 0.75, 0.7857, 0.75, 0.7857, 0.75, 0.625, 0.9286, 0.7857, 0.75, 0.7857, 0.75, 0.7723, 0.7649, 0.7723, 0.7649, 0.7589, 0.7798, 0.7054, 0.8393, 0.6652, 0.8839, 0.6652, 0.8839, 0.625, 0.9286, 0.625, 0.9286, 0.6741, 0.8839, 0.6741, 0.885, 0.7232, 0.84, 0.7887, 0.7812, 0.8051, 0.7656, 0.8051, 0.7659, 0.8214, 0.75, 0.8214, 0.75, 0.625, 0.9464, 0.6741, 0.8839, 0.2054, 0.1875, 0.2538, 0.2318, 0.6741, 0.885, 0.6741, 0.885, 0.2538, 0.2318, 0.4449, 0.4062, 0.7232, 0.84, 0.7232, 0.84, 0.4449, 0.4062, 0.753, 0.6875, 0.7887, 0.7812, 0.7887, 0.7812, 0.753, 0.6875, 0.7872, 0.7188, 0.8051, 0.7656, 0.8051, 0.7656, 0.7872, 0.7188, 0.8015, 0.7318, 0.8051, 0.7659, 0.8051, 0.7659, 0.8015, 0.7318, 0.8214, 0.75, 0.8214, 0.75, 0.6741, 0.8839, 0.625, 0.9286, 0.0, 0.0, 0.2054, 0.1875, 0.1964, 0.1875, 0.6652, 0.8839, 0.6652, 0.8839, 0.1964, 0.1875, 0.1964, 0.1875, 0.6652, 0.8839, 0.7054, 0.8393, 0.3929, 0.375, 0.3929, 0.375, 0.7054, 0.8393, 0.7589, 0.7798, 0.7857, 0.75, 0.7857, 0.75, 0.7589, 0.7798, 0.7723, 0.7649, 0.7857, 0.75, 0.7857, 0.75, 0.7723, 0.7649, 0.7723, 0.7649, 0.7857, 0.75, 0.7857, 0.75, 0.7723, 0.7649, 0.7857, 0.75, 0.7857, 0.75, 0.6652, 0.8839, 0.1964, 0.1875, 0.0, 0.0, 0.625, 0.9286, 0.8214, 0.5312, 0.8393, 0.5312, 0.8393, 0.5625, 0.8214, 0.5625, 0.1607, 0.75, 0.1786, 0.75, 0.1786, 0.75, 0.1607, 0.75, 0.375, 0.8571, 0.625, 0.8571, 0.625, 0.875, 0.375, 0.875, 0.3571, 0.7188, 0.375, 0.7188, 0.375, 0.75, 0.3571, 0.75, 0.625, 0.75, 0.625, 0.75, 0.625, 0.75, 0.625, 0.75, 0.75, 0.5, 0.7321, 0.5, 0.7321, 0.5, 0.75, 0.5, 0.6429, 0.5, 0.625, 0.5, 0.625, 0.5, 0.6429, 0.5, 0.2321, 0.7188, 0.25, 0.7188, 0.25, 0.75, 0.2321, 0.75, 0.7321, 0.7188, 0.75, 0.7188, 0.75, 0.75, 0.7321, 0.75, 0.125, 0.7188, 0.1429, 0.7188, 0.1429, 0.75, 0.125, 0.75, 0.1429, 0.7188, 0.1607, 0.7188, 0.1607, 0.75, 0.1429, 0.75, 0.1607, 0.7188, 0.1786, 0.7188, 0.1786, 0.75, 0.1607, 0.75, 0.1786, 0.7188, 0.1964, 0.7188, 0.1964, 0.75, 0.1786, 0.75, 0.1964, 0.7188, 0.2143, 0.7188, 0.2143, 0.75, 0.1964, 0.75, 0.2143, 0.7188, 0.2321, 0.7188, 0.2321, 0.75, 0.2143, 0.75, 0.25, 0.5, 0.2321, 0.5, 0.2321, 0.5, 0.25, 0.5, 0.6964, 0.5, 0.6786, 0.5, 0.6786, 0.5, 0.6964, 0.5, 0.6786, 0.5, 0.6607, 0.5, 0.6607, 0.5, 0.6786, 0.5, 0.2857, 0.5, 0.2679, 0.5, 0.2679, 0.5, 0.2857, 0.5, 0.1429, 0.75, 0.1607, 0.75, 0.1607, 0.75, 0.1429, 0.75, 0.3393, 0.75, 0.3571, 0.75, 0.3571, 0.75, 0.3393, 0.75, 0.125, 0.75, 0.1429, 0.75, 0.1429, 0.75, 0.125, 0.75, 0.3214, 0.75, 0.3393, 0.75, 0.3393, 0.75, 0.3214, 0.75, 0.75, 0.7188, 0.7679, 0.7188, 0.7679, 0.75, 0.75, 0.75, 0.7679, 0.7188, 0.7857, 0.7188, 0.7857, 0.75, 0.7679, 0.75, 0.7857, 0.7188, 0.8036, 0.7188, 0.8036, 0.75, 0.7857, 0.75, 0.8214, 0.5, 0.8393, 0.5, 0.8393, 0.5312, 0.8214, 0.5312, 0.8393, 0.6875, 0.8571, 0.6875, 0.8571, 0.7188, 0.8393, 0.7188, 0.8393, 0.6562, 0.8571, 0.6562, 0.8571, 0.6875, 0.8393, 0.6875, 0.6607, 0.6875, 0.6786, 0.6875, 0.6786, 0.7188, 0.6607, 0.7188, 0.6607, 0.6562, 0.6786, 0.6562, 0.6786, 0.6875, 0.6607, 0.6875, 0.6607, 0.5625, 0.6786, 0.5625, 0.6786, 0.5938, 0.6607, 0.5938, 0.6607, 0.5312, 0.6786, 0.5312, 0.6786, 0.5625, 0.6607, 0.5625, 0.6607, 0.5, 0.6786, 0.5, 0.6786, 0.5312, 0.6607, 0.5312, 0.7143, 0.7188, 0.7321, 0.7188, 0.7321, 0.75, 0.7143, 0.75, 0.625, 0.5, 0.625, 0.5312, 0.625, 0.5312, 0.625, 0.5, 0.3036, 0.75, 0.3214, 0.75, 0.3214, 0.75, 0.3036, 0.75, 0.2857, 0.75, 0.3036, 0.75, 0.3036, 0.75, 0.2857, 0.75, 0.625, 0.75, 0.6429, 0.75, 0.6429, 0.75, 0.625, 0.75, 0.8214, 0.5, 0.8214, 0.5, 0.8214, 0.5, 0.8214, 0.5, 0.875, 0.5, 0.875, 0.5, 0.875, 0.5, 0.875, 0.5, 0.625, 0.5312, 0.625, 0.5625, 0.625, 0.5625, 0.625, 0.5312, 0.6607, 0.5, 0.6429, 0.5, 0.6429, 0.5, 0.6607, 0.5, 0.3036, 0.5, 0.2857, 0.5, 0.2857, 0.5, 0.3036, 0.5, 0.25, 0.7188, 0.2679, 0.7188, 0.2679, 0.75, 0.25, 0.75, 0.2679, 0.7188, 0.2857, 0.7188, 0.2857, 0.75, 0.2679, 0.75, 0.2857, 0.7188, 0.3036, 0.7188, 0.3036, 0.75, 0.2857, 0.75, 0.3036, 0.7188, 0.3214, 0.7188, 0.3214, 0.75, 0.3036, 0.75, 0.3214, 0.7188, 0.3393, 0.7188, 0.3393, 0.75, 0.3214, 0.75, 0.3393, 0.7188, 0.3571, 0.7188, 0.3571, 0.75, 0.3393, 0.75, 0.3393, 0.5, 0.3571, 0.5, 0.3571, 0.5312, 0.3393, 0.5312, 0.3393, 0.5312, 0.3571, 0.5312, 0.3571, 0.5625, 0.3393, 0.5625, 0.3393, 0.5625, 0.3571, 0.5625, 0.3571, 0.5938, 0.3393, 0.5938, 0.3393, 0.5938, 0.3571, 0.5938, 0.3571, 0.625, 0.3393, 0.625, 0.3393, 0.625, 0.3571, 0.625, 0.3571, 0.6562, 0.3393, 0.6562, 0.3393, 0.6562, 0.3571, 0.6562, 0.3571, 0.6875, 0.3393, 0.6875, 0.3393, 0.6875, 0.3571, 0.6875, 0.3571, 0.7188, 0.3393, 0.7188, 0.3214, 0.5, 0.3393, 0.5, 0.3393, 0.5312, 0.3214, 0.5312, 0.3214, 0.5312, 0.3393, 0.5312, 0.3393, 0.5625, 0.3214, 0.5625, 0.3214, 0.5625, 0.3393, 0.5625, 0.3393, 0.5938, 0.3214, 0.5938, 0.3214, 0.5938, 0.3393, 0.5938, 0.3393, 0.625, 0.3214, 0.625, 0.3214, 0.625, 0.3393, 0.625, 0.3393, 0.6562, 0.3214, 0.6562, 0.3214, 0.6562, 0.3393, 0.6562, 0.3393, 0.6875, 0.3214, 0.6875, 0.3214, 0.6875, 0.3393, 0.6875, 0.3393, 0.7188, 0.3214, 0.7188, 0.3036, 0.5, 0.3214, 0.5, 0.3214, 0.5312, 0.3036, 0.5312, 0.3036, 0.5312, 0.3214, 0.5312, 0.3214, 0.5625, 0.3036, 0.5625, 0.3036, 0.5625, 0.3214, 0.5625, 0.3214, 0.5938, 0.3036, 0.5938, 0.3036, 0.5938, 0.3214, 0.5938, 0.3214, 0.625, 0.3036, 0.625, 0.3036, 0.625, 0.3214, 0.625, 0.3214, 0.6562, 0.3036, 0.6562, 0.3036, 0.6562, 0.3214, 0.6562, 0.3214, 0.6875, 0.3036, 0.6875, 0.3036, 0.6875, 0.3214, 0.6875, 0.3214, 0.7188, 0.3036, 0.7188, 0.2857, 0.5, 0.3036, 0.5, 0.3036, 0.5312, 0.2857, 0.5312, 0.2857, 0.5312, 0.3036, 0.5312, 0.3036, 0.5625, 0.2857, 0.5625, 0.2857, 0.5625, 0.3036, 0.5625, 0.3036, 0.5938, 0.2857, 0.5938, 0.2857, 0.5938, 0.3036, 0.5938, 0.3036, 0.625, 0.2857, 0.625, 0.2857, 0.625, 0.3036, 0.625, 0.3036, 0.6562, 0.2857, 0.6562, 0.2857, 0.6562, 0.3036, 0.6562, 0.3036, 0.6875, 0.2857, 0.6875, 0.2857, 0.6875, 0.3036, 0.6875, 0.3036, 0.7188, 0.2857, 0.7188, 0.2679, 0.5, 0.2857, 0.5, 0.2857, 0.5312, 0.2679, 0.5312, 0.2679, 0.5312, 0.2857, 0.5312, 0.2857, 0.5625, 0.2679, 0.5625, 0.2679, 0.5625, 0.2857, 0.5625, 0.2857, 0.5938, 0.2679, 0.5938, 0.2679, 0.5938, 0.2857, 0.5938, 0.2857, 0.625, 0.2679, 0.625, 0.2679, 0.625, 0.2857, 0.625, 0.2857, 0.6562, 0.2679, 0.6562, 0.2679, 0.6562, 0.2857, 0.6562, 0.2857, 0.6875, 0.2679, 0.6875, 0.2679, 0.6875, 0.2857, 0.6875, 0.2857, 0.7188, 0.2679, 0.7188, 0.25, 0.5, 0.2679, 0.5, 0.2679, 0.5312, 0.25, 0.5312, 0.25, 0.5312, 0.2679, 0.5312, 0.2679, 0.5625, 0.25, 0.5625, 0.25, 0.5625, 0.2679, 0.5625, 0.2679, 0.5938, 0.25, 0.5938, 0.25, 0.5938, 0.2679, 0.5938, 0.2679, 0.625, 0.25, 0.625, 0.25, 0.625, 0.2679, 0.625, 0.2679, 0.6562, 0.25, 0.6562, 0.25, 0.6562, 0.2679, 0.6562, 0.2679, 0.6875, 0.25, 0.6875, 0.25, 0.6875, 0.2679, 0.6875, 0.2679, 0.7188, 0.25, 0.7188, 0.7143, 0.5, 0.7321, 0.5, 0.7321, 0.5312, 0.7143, 0.5312, 0.7143, 0.5312, 0.7321, 0.5312, 0.7321, 0.5625, 0.7143, 0.5625, 0.7143, 0.5625, 0.7321, 0.5625, 0.7321, 0.5938, 0.7143, 0.5938, 0.7143, 0.5938, 0.7321, 0.5938, 0.7321, 0.625, 0.7143, 0.625, 0.7143, 0.625, 0.7321, 0.625, 0.7321, 0.6562, 0.7143, 0.6562, 0.7143, 0.6562, 0.7321, 0.6562, 0.7321, 0.6875, 0.7143, 0.6875, 0.7143, 0.6875, 0.7321, 0.6875, 0.7321, 0.7188, 0.7143, 0.7188, 0.6786, 0.6875, 0.6964, 0.6875, 0.6964, 0.7188, 0.6786, 0.7188, 0.6786, 0.6562, 0.6964, 0.6562, 0.6964, 0.6875, 0.6786, 0.6875, 0.6786, 0.5625, 0.6964, 0.5625, 0.6964, 0.5938, 0.6786, 0.5938, 0.6786, 0.5312, 0.6964, 0.5312, 0.6964, 0.5625, 0.6786, 0.5625, 0.6786, 0.5, 0.6964, 0.5, 0.6964, 0.5312, 0.6786, 0.5312, 0.6786, 0.7188, 0.6964, 0.7188, 0.6964, 0.75, 0.6786, 0.75, 0.6607, 0.7188, 0.6786, 0.7188, 0.6786, 0.75, 0.6607, 0.75, 0.6429, 0.7188, 0.6607, 0.7188, 0.6607, 0.75, 0.6429, 0.75, 0.625, 0.7188, 0.6429, 0.7188, 0.6429, 0.75, 0.625, 0.75, 0.125, 0.75, 0.125, 0.75, 0.125, 0.75, 0.125, 0.75, 0.375, 0.5625, 0.375, 0.5312, 0.375, 0.5312, 0.375, 0.5625, 0.7143, 0.5625, 0.7143, 0.5938, 0.7143, 0.5938, 0.7143, 0.5625, 0.7857, 0.5, 0.7679, 0.5, 0.7679, 0.5, 0.7857, 0.5, 0.625, 0.5625, 0.625, 0.5938, 0.625, 0.5938, 0.625, 0.5625, 0.2679, 0.75, 0.2857, 0.75, 0.2857, 0.75, 0.2679, 0.75, 0.7143, 0.5312, 0.7143, 0.5625, 0.7143, 0.5625, 0.7143, 0.5312, 0.3214, 0.5, 0.3036, 0.5, 0.3036, 0.5, 0.3214, 0.5, 0.7143, 0.5, 0.7143, 0.5312, 0.7143, 0.5312, 0.7143, 0.5, 0.375, 0.5938, 0.375, 0.5625, 0.375, 0.5625, 0.375, 0.5938, 0.625, 0.7188, 0.625, 0.75, 0.625, 0.75, 0.625, 0.7188, 0.375, 0.75, 0.375, 0.75, 0.375, 0.75, 0.375, 0.75, 0.7143, 0.6875, 0.7143, 0.7188, 0.7143, 0.7188, 0.7143, 0.6875, 0.6429, 0.75, 0.6607, 0.75, 0.6607, 0.75, 0.6429, 0.75, 0.625, 0.6562, 0.625, 0.6875, 0.625, 0.6875, 0.625, 0.6562, 0.7143, 0.6562, 0.7143, 0.6875, 0.7143, 0.6875, 0.7143, 0.6562, 0.625, 0.5, 0.625, 0.5, 0.625, 0.5, 0.625, 0.5, 0.7143, 0.625, 0.7143, 0.6562, 0.7143, 0.6562, 0.7143, 0.625, 0.7143, 0.7188, 0.7143, 0.75, 0.7143, 0.75, 0.7143, 0.7188, 0.375, 0.625, 0.375, 0.5938, 0.375, 0.5938, 0.375, 0.625, 0.25, 0.75, 0.2679, 0.75, 0.2679, 0.75, 0.25, 0.75, 0.625, 0.6875, 0.625, 0.7188, 0.625, 0.7188, 0.625, 0.6875, 0.7143, 0.5938, 0.7143, 0.625, 0.7143, 0.625, 0.7143, 0.5938, 0.8393, 0.625, 0.8571, 0.625, 0.8571, 0.6562, 0.8393, 0.6562, 0.8393, 0.5938, 0.8571, 0.5938, 0.8571, 0.625, 0.8393, 0.625, 0.8393, 0.5625, 0.8571, 0.5625, 0.8571, 0.5938, 0.8393, 0.5938, 0.8393, 0.5312, 0.8571, 0.5312, 0.8571, 0.5625, 0.8393, 0.5625, 0.8393, 0.5, 0.8571, 0.5, 0.8571, 0.5312, 0.8393, 0.5312, 0.8393, 0.7188, 0.8571, 0.7188, 0.8571, 0.75, 0.8393, 0.75, 0.8214, 0.7188, 0.8393, 0.7188, 0.8393, 0.75, 0.8214, 0.75, 0.8571, 0.7188, 0.875, 0.7188, 0.875, 0.75, 0.8571, 0.75, 0.8036, 0.7188, 0.8036, 0.6875, 0.8036, 0.6875, 0.8036, 0.7188, 0.6607, 0.75, 0.6786, 0.75, 0.6786, 0.75, 0.6607, 0.75, 0.7679, 0.6875, 0.7679, 0.6562, 0.7679, 0.6562, 0.7679, 0.6875, 0.7857, 0.5625, 0.8036, 0.5625, 0.8036, 0.5625, 0.7857, 0.5625, 0.2321, 0.75, 0.25, 0.75, 0.25, 0.75, 0.2321, 0.75, 0.7679, 0.6562, 0.7679, 0.625, 0.7679, 0.625, 0.7679, 0.6562, 0.875, 0.5625, 0.875, 0.5312, 0.875, 0.5312, 0.875, 0.5625, 0.375, 0.9821, 0.625, 0.9821, 0.625, 1.0, 0.375, 1.0, 0.7679, 0.625, 0.7679, 0.5938, 0.7679, 0.5938, 0.7679, 0.625, 0.7679, 0.5938, 0.7679, 0.5625, 0.7679, 0.5625, 0.7679, 0.5938, 0.125, 0.5938, 0.125, 0.625, 0.125, 0.625, 0.125, 0.5938, 0.8036, 0.5, 0.7857, 0.5, 0.7857, 0.5, 0.8036, 0.5, 0.7857, 0.5, 0.8036, 0.5, 0.8036, 0.5312, 0.7857, 0.5312, 0.7857, 0.5312, 0.8036, 0.5312, 0.8036, 0.5625, 0.7857, 0.5625, 0.7857, 0.6875, 0.7679, 0.6875, 0.7679, 0.6875, 0.7857, 0.6875, 0.8036, 0.5625, 0.8036, 0.5312, 0.8036, 0.5312, 0.8036, 0.5625, 0.875, 0.75, 0.875, 0.7188, 0.875, 0.7188, 0.875, 0.75, 0.7679, 0.5, 0.75, 0.5, 0.75, 0.5, 0.7679, 0.5, 0.7857, 0.6875, 0.8036, 0.6875, 0.8036, 0.7188, 0.7857, 0.7188, 0.7679, 0.5, 0.7857, 0.5, 0.7857, 0.5312, 0.7679, 0.5312, 0.7679, 0.5312, 0.7857, 0.5312, 0.7857, 0.5625, 0.7679, 0.5625, 0.8036, 0.5312, 0.8036, 0.5, 0.8036, 0.5, 0.8036, 0.5312, 0.125, 0.7188, 0.125, 0.75, 0.125, 0.75, 0.125, 0.7188, 0.3393, 0.5, 0.3214, 0.5, 0.3214, 0.5, 0.3393, 0.5, 0.125, 0.5625, 0.125, 0.5938, 0.125, 0.5938, 0.125, 0.5625, 0.7679, 0.6875, 0.7857, 0.6875, 0.7857, 0.7188, 0.7679, 0.7188, 0.75, 0.5, 0.7679, 0.5, 0.7679, 0.5312, 0.75, 0.5312, 0.75, 0.5312, 0.7679, 0.5312, 0.7679, 0.5625, 0.75, 0.5625, 0.75, 0.5625, 0.7679, 0.5625, 0.7679, 0.5938, 0.75, 0.5938, 0.75, 0.5938, 0.7679, 0.5938, 0.7679, 0.625, 0.75, 0.625, 0.75, 0.625, 0.7679, 0.625, 0.7679, 0.6562, 0.75, 0.6562, 0.75, 0.6562, 0.7679, 0.6562, 0.7679, 0.6875, 0.75, 0.6875, 0.75, 0.6875, 0.7679, 0.6875, 0.7679, 0.7188, 0.75, 0.7188, 0.2143, 0.5, 0.2321, 0.5, 0.2321, 0.5312, 0.2143, 0.5312, 0.2143, 0.5312, 0.2321, 0.5312, 0.2321, 0.5625, 0.2143, 0.5625, 0.2143, 0.5625, 0.2321, 0.5625, 0.2321, 0.5938, 0.2143, 0.5938, 0.2143, 0.5938, 0.2321, 0.5938, 0.2321, 0.625, 0.2143, 0.625, 0.2143, 0.625, 0.2321, 0.625, 0.2321, 0.6562, 0.2143, 0.6562, 0.2143, 0.6562, 0.2321, 0.6562, 0.2321, 0.6875, 0.2143, 0.6875, 0.2143, 0.6875, 0.2321, 0.6875, 0.2321, 0.7188, 0.2143, 0.7188, 0.1964, 0.5, 0.2143, 0.5, 0.2143, 0.5312, 0.1964, 0.5312, 0.1964, 0.5312, 0.2143, 0.5312, 0.2143, 0.5625, 0.1964, 0.5625, 0.1964, 0.5625, 0.2143, 0.5625, 0.2143, 0.5938, 0.1964, 0.5938, 0.1964, 0.5938, 0.2143, 0.5938, 0.2143, 0.625, 0.1964, 0.625, 0.1964, 0.625, 0.2143, 0.625, 0.2143, 0.6562, 0.1964, 0.6562, 0.1964, 0.6562, 0.2143, 0.6562, 0.2143, 0.6875, 0.1964, 0.6875, 0.1964, 0.6875, 0.2143, 0.6875, 0.2143, 0.7188, 0.1964, 0.7188, 0.1786, 0.5, 0.1964, 0.5, 0.1964, 0.5312, 0.1786, 0.5312, 0.1786, 0.5312, 0.1964, 0.5312, 0.1964, 0.5625, 0.1786, 0.5625, 0.1786, 0.5625, 0.1964, 0.5625, 0.1964, 0.5938, 0.1786, 0.5938, 0.1786, 0.5938, 0.1964, 0.5938, 0.1964, 0.625, 0.1786, 0.625, 0.1786, 0.625, 0.1964, 0.625, 0.1964, 0.6562, 0.1786, 0.6562, 0.1786, 0.6562, 0.1964, 0.6562, 0.1964, 0.6875, 0.1786, 0.6875, 0.1786, 0.6875, 0.1964, 0.6875, 0.1964, 0.7188, 0.1786, 0.7188, 0.1607, 0.5, 0.1786, 0.5, 0.1786, 0.5312, 0.1607, 0.5312, 0.1607, 0.5312, 0.1786, 0.5312, 0.1786, 0.5625, 0.1607, 0.5625, 0.1607, 0.5625, 0.1786, 0.5625, 0.1786, 0.5938, 0.1607, 0.5938, 0.1607, 0.5938, 0.1786, 0.5938, 0.1786, 0.625, 0.1607, 0.625, 0.1607, 0.625, 0.1786, 0.625, 0.1786, 0.6562, 0.1607, 0.6562, 0.1607, 0.6562, 0.1786, 0.6562, 0.1786, 0.6875, 0.1607, 0.6875, 0.1607, 0.6875, 0.1786, 0.6875, 0.1786, 0.7188, 0.1607, 0.7188, 0.1429, 0.5, 0.1607, 0.5, 0.1607, 0.5312, 0.1429, 0.5312, 0.1429, 0.5312, 0.1607, 0.5312, 0.1607, 0.5625, 0.1429, 0.5625, 0.1429, 0.5625, 0.1607, 0.5625, 0.1607, 0.5938, 0.1429, 0.5938, 0.1429, 0.5938, 0.1607, 0.5938, 0.1607, 0.625, 0.1429, 0.625, 0.1429, 0.625, 0.1607, 0.625, 0.1607, 0.6562, 0.1429, 0.6562, 0.1429, 0.6562, 0.1607, 0.6562, 0.1607, 0.6875, 0.1429, 0.6875, 0.1429, 0.6875, 0.1607, 0.6875, 0.1607, 0.7188, 0.1429, 0.7188, 0.125, 0.5, 0.1429, 0.5, 0.1429, 0.5312, 0.125, 0.5312, 0.125, 0.5312, 0.1429, 0.5312, 0.1429, 0.5625, 0.125, 0.5625, 0.125, 0.5625, 0.1429, 0.5625, 0.1429, 0.5938, 0.125, 0.5938, 0.125, 0.5938, 0.1429, 0.5938, 0.1429, 0.625, 0.125, 0.625, 0.125, 0.625, 0.1429, 0.625, 0.1429, 0.6562, 0.125, 0.6562, 0.125, 0.6562, 0.1429, 0.6562, 0.1429, 0.6875, 0.125, 0.6875, 0.125, 0.6875, 0.1429, 0.6875, 0.1429, 0.7188, 0.125, 0.7188, 0.7321, 0.5, 0.75, 0.5, 0.75, 0.5312, 0.7321, 0.5312, 0.7321, 0.5312, 0.75, 0.5312, 0.75, 0.5625, 0.7321, 0.5625, 0.7321, 0.5625, 0.75, 0.5625, 0.75, 0.5938, 0.7321, 0.5938, 0.7321, 0.5938, 0.75, 0.5938, 0.75, 0.625, 0.7321, 0.625, 0.7321, 0.625, 0.75, 0.625, 0.75, 0.6562, 0.7321, 0.6562, 0.7321, 0.6562, 0.75, 0.6562, 0.75, 0.6875, 0.7321, 0.6875, 0.7321, 0.6875, 0.75, 0.6875, 0.75, 0.7188, 0.7321, 0.7188, 0.2321, 0.5, 0.25, 0.5, 0.25, 0.5312, 0.2321, 0.5312, 0.2321, 0.5312, 0.25, 0.5312, 0.25, 0.5625, 0.2321, 0.5625, 0.2321, 0.5625, 0.25, 0.5625, 0.25, 0.5938, 0.2321, 0.5938, 0.2321, 0.5938, 0.25, 0.5938, 0.25, 0.625, 0.2321, 0.625, 0.2321, 0.625, 0.25, 0.625, 0.25, 0.6562, 0.2321, 0.6562, 0.2321, 0.6562, 0.25, 0.6562, 0.25, 0.6875, 0.2321, 0.6875, 0.2321, 0.6875, 0.25, 0.6875, 0.25, 0.7188, 0.2321, 0.7188, 0.375, 0.6562, 0.375, 0.625, 0.375, 0.625, 0.375, 0.6562, 0.375, 0.5, 0.375, 0.5, 0.375, 0.5, 0.375, 0.5, 0.375, 0.6875, 0.375, 0.6562, 0.375, 0.6562, 0.375, 0.6875, 0.625, 0.5938, 0.625, 0.5938, 0.625, 0.5938, 0.625, 0.5938, 0.375, 0.7188, 0.375, 0.6875, 0.375, 0.6875, 0.375, 0.7188, 0.625, 0.625, 0.625, 0.6562, 0.625, 0.6562, 0.625, 0.625, 0.375, 0.5, 0.625, 0.5, 0.625, 0.5, 0.375, 0.5, 0.3571, 0.5, 0.375, 0.5, 0.375, 0.5312, 0.3571, 0.5312, 0.3571, 0.5312, 0.375, 0.5312, 0.375, 0.5625, 0.3571, 0.5625, 0.3571, 0.5625, 0.375, 0.5625, 0.375, 0.5938, 0.3571, 0.5938, 0.3571, 0.5938, 0.375, 0.5938, 0.375, 0.625, 0.3571, 0.625, 0.3571, 0.625, 0.375, 0.625, 0.375, 0.6562, 0.3571, 0.6562, 0.3571, 0.6562, 0.375, 0.6562, 0.375, 0.6875, 0.3571, 0.6875, 0.3571, 0.6875, 0.375, 0.6875, 0.375, 0.7188, 0.3571, 0.7188, 0.875, 0.5312, 0.875, 0.5, 0.875, 0.5, 0.875, 0.5312, 0.875, 0.7188, 0.875, 0.6875, 0.875, 0.6875, 0.875, 0.7188, 0.375, 0.75, 0.375, 0.7188, 0.375, 0.7188, 0.375, 0.75, 0.125, 0.5312, 0.125, 0.5625, 0.125, 0.5625, 0.125, 0.5312, 0.875, 0.6875, 0.875, 0.6562, 0.875, 0.6562, 0.875, 0.6875, 0.7679, 0.75, 0.7857, 0.75, 0.7857, 0.75, 0.7679, 0.75, 0.625, 0.5938, 0.625, 0.625, 0.625, 0.625, 0.625, 0.5938, 0.625, 1.0, 0.625, 1.0, 0.625, 1.0, 0.625, 1.0, 0.8036, 0.75, 0.8036, 0.7188, 0.8036, 0.7188, 0.8036, 0.75, 0.125, 0.5, 0.125, 0.5312, 0.125, 0.5312, 0.125, 0.5, 0.7679, 0.5625, 0.7857, 0.5625, 0.7857, 0.5625, 0.7679, 0.5625, 0.1429, 0.5, 0.125, 0.5, 0.125, 0.5, 0.1429, 0.5, 0.875, 0.6562, 0.875, 0.625, 0.875, 0.625, 0.875, 0.6562, 0.8036, 0.6875, 0.7857, 0.6875, 0.7857, 0.6875, 0.8036, 0.6875, 0.6964, 0.6562, 0.6964, 0.6875, 0.6964, 0.6875, 0.6964, 0.6562, 0.625, 0.75, 0.625, 0.75, 0.625, 0.75, 0.625, 0.75, 0.6786, 0.75, 0.6964, 0.75, 0.6964, 0.75, 0.6786, 0.75, 0.625, 0.75, 0.625, 0.75, 0.625, 0.75, 0.625, 0.75, 0.6964, 0.7188, 0.7143, 0.7188, 0.7143, 0.75, 0.6964, 0.75, 0.6964, 0.5, 0.7143, 0.5, 0.7143, 0.5312, 0.6964, 0.5312, 0.6964, 0.5312, 0.7143, 0.5312, 0.7143, 0.5625, 0.6964, 0.5625, 0.6964, 0.5625, 0.7143, 0.5625, 0.7143, 0.5938, 0.6964, 0.5938, 0.6964, 0.5938, 0.7143, 0.5938, 0.7143, 0.625, 0.6964, 0.625, 0.6964, 0.625, 0.7143, 0.625, 0.7143, 0.6562, 0.6964, 0.6562, 0.6964, 0.6562, 0.7143, 0.6562, 0.7143, 0.6875, 0.6964, 0.6875, 0.6964, 0.6875, 0.7143, 0.6875, 0.7143, 0.7188, 0.6964, 0.7188, 0.6429, 0.5938, 0.625, 0.5938, 0.625, 0.5938, 0.6429, 0.5938, 0.7321, 0.75, 0.75, 0.75, 0.75, 0.75, 0.7321, 0.75, 0.6786, 0.5938, 0.6607, 0.5938, 0.6607, 0.5938, 0.6786, 0.5938, 0.6786, 0.5938, 0.6964, 0.5938, 0.6964, 0.625, 0.6786, 0.625, 0.6786, 0.625, 0.6964, 0.625, 0.6964, 0.6562, 0.6786, 0.6562, 0.8571, 0.75, 0.875, 0.75, 0.875, 0.75, 0.8571, 0.75, 0.6964, 0.5625, 0.6964, 0.5938, 0.6964, 0.5938, 0.6964, 0.5625, 0.3571, 0.5, 0.3393, 0.5, 0.3393, 0.5, 0.3571, 0.5, 0.6964, 0.5312, 0.6964, 0.5625, 0.6964, 0.5625, 0.6964, 0.5312, 0.625, 0.5, 0.625, 0.5, 0.625, 0.5, 0.625, 0.5, 0.6607, 0.5938, 0.6786, 0.5938, 0.6786, 0.625, 0.6607, 0.625, 0.6607, 0.625, 0.6786, 0.625, 0.6786, 0.6562, 0.6607, 0.6562, 0.8393, 0.5, 0.8214, 0.5, 0.8214, 0.5, 0.8393, 0.5, 0.6964, 0.5, 0.6964, 0.5312, 0.6964, 0.5312, 0.6964, 0.5, 0.625, 0.75, 0.375, 0.75, 0.375, 0.75, 0.625, 0.75, 0.375, 0.5, 0.3571, 0.5, 0.3571, 0.5, 0.375, 0.5, 0.625, 0.5, 0.625, 0.5, 0.625, 0.5, 0.625, 0.5, 0.6429, 0.5938, 0.6607, 0.5938, 0.6607, 0.625, 0.6429, 0.625, 0.6429, 0.625, 0.6607, 0.625, 0.6607, 0.6562, 0.6429, 0.6562, 0.6429, 0.6562, 0.6607, 0.6562, 0.6607, 0.6562, 0.6429, 0.6562, 0.6786, 0.6562, 0.6964, 0.6562, 0.6964, 0.6562, 0.6786, 0.6562, 0.8036, 0.5, 0.8036, 0.5, 0.8036, 0.5, 0.8036, 0.5, 0.6964, 0.7188, 0.6964, 0.75, 0.6964, 0.75, 0.6964, 0.7188, 0.6607, 0.5938, 0.6429, 0.5938, 0.6429, 0.5938, 0.6607, 0.5938, 0.625, 0.5938, 0.6429, 0.5938, 0.6429, 0.625, 0.625, 0.625, 0.625, 0.625, 0.6429, 0.625, 0.6429, 0.6562, 0.625, 0.6562, 0.625, 0.6562, 0.625, 0.6562, 0.625, 0.6562, 0.625, 0.6562, 0.6964, 0.5938, 0.6786, 0.5938, 0.6786, 0.5938, 0.6964, 0.5938, 0.6429, 0.5, 0.6607, 0.5, 0.6607, 0.5312, 0.6429, 0.5312, 0.6429, 0.5312, 0.6607, 0.5312, 0.6607, 0.5625, 0.6429, 0.5625, 0.6429, 0.5625, 0.6607, 0.5625, 0.6607, 0.5938, 0.6429, 0.5938, 0.6429, 0.6562, 0.6607, 0.6562, 0.6607, 0.6875, 0.6429, 0.6875, 0.6429, 0.6875, 0.6607, 0.6875, 0.6607, 0.7188, 0.6429, 0.7188, 0.625, 0.5, 0.6429, 0.5, 0.6429, 0.5312, 0.625, 0.5312, 0.625, 0.5312, 0.6429, 0.5312, 0.6429, 0.5625, 0.625, 0.5625, 0.625, 0.5625, 0.6429, 0.5625, 0.6429, 0.5938, 0.625, 0.5938, 0.625, 0.6562, 0.6429, 0.6562, 0.6429, 0.6875, 0.625, 0.6875, 0.625, 0.6875, 0.6429, 0.6875, 0.6429, 0.7188, 0.625, 0.7188, 0.6607, 0.6562, 0.6786, 0.6562, 0.6786, 0.6562, 0.6607, 0.6562, 0.375, 0.5312, 0.375, 0.5, 0.375, 0.5, 0.375, 0.5312, 0.625, 0.6562, 0.6429, 0.6562, 0.6429, 0.6562, 0.625, 0.6562, 0.6964, 0.6875, 0.6964, 0.7188, 0.6964, 0.7188, 0.6964, 0.6875, 0.8036, 0.7188, 0.8214, 0.7188, 0.8214, 0.75, 0.8036, 0.75, 0.125, 0.6875, 0.125, 0.7188, 0.125, 0.7188, 0.125, 0.6875, 0.875, 0.625, 0.875, 0.5938, 0.875, 0.5938, 0.875, 0.625, 0.75, 0.75, 0.7679, 0.75, 0.7679, 0.75, 0.75, 0.75, 0.8214, 0.5938, 0.8214, 0.5625, 0.8214, 0.5625, 0.8214, 0.5938, 0.8214, 0.6562, 0.8036, 0.6562, 0.8036, 0.6562, 0.8214, 0.6562, 0.2679, 0.5, 0.25, 0.5, 0.25, 0.5, 0.2679, 0.5, 0.125, 0.5, 0.125, 0.5, 0.125, 0.5, 0.125, 0.5, 0.8214, 0.5625, 0.8214, 0.5312, 0.8214, 0.5312, 0.8214, 0.5625, 0.1607, 0.5, 0.1429, 0.5, 0.1429, 0.5, 0.1607, 0.5, 0.8036, 0.6562, 0.7857, 0.6562, 0.7857, 0.6562, 0.8036, 0.6562, 0.875, 0.5938, 0.875, 0.5625, 0.875, 0.5625, 0.875, 0.5938, 0.8214, 0.5312, 0.8214, 0.5, 0.8214, 0.5, 0.8214, 0.5312, 0.8036, 0.5938, 0.8214, 0.5938, 0.8214, 0.5938, 0.8036, 0.5938, 0.1786, 0.5, 0.1607, 0.5, 0.1607, 0.5, 0.1786, 0.5, 0.8036, 0.5, 0.8214, 0.5, 0.8214, 0.5312, 0.8036, 0.5312, 0.8036, 0.5312, 0.8214, 0.5312, 0.8214, 0.5625, 0.8036, 0.5625, 0.8036, 0.5625, 0.8214, 0.5625, 0.8214, 0.5938, 0.8036, 0.5938, 0.125, 0.6562, 0.125, 0.6875, 0.125, 0.6875, 0.125, 0.6562, 0.8214, 0.75, 0.8393, 0.75, 0.8393, 0.75, 0.8214, 0.75, 0.8036, 0.6562, 0.8214, 0.6562, 0.8214, 0.6875, 0.8036, 0.6875, 0.8036, 0.6875, 0.8214, 0.6875, 0.8214, 0.7188, 0.8036, 0.7188, 0.7857, 0.5625, 0.8036, 0.5625, 0.8036, 0.5938, 0.7857, 0.5938, 0.8214, 0.7188, 0.8214, 0.6875, 0.8214, 0.6875, 0.8214, 0.7188, 0.7857, 0.5938, 0.8036, 0.5938, 0.8036, 0.5938, 0.7857, 0.5938, 0.7857, 0.6562, 0.8036, 0.6562, 0.8036, 0.6875, 0.7857, 0.6875, 0.7679, 0.5625, 0.7857, 0.5625, 0.7857, 0.5938, 0.7679, 0.5938, 0.7679, 0.5938, 0.7857, 0.5938, 0.7857, 0.625, 0.7679, 0.625, 0.7679, 0.625, 0.7857, 0.625, 0.7857, 0.6562, 0.7679, 0.6562, 0.7679, 0.6562, 0.7857, 0.6562, 0.7857, 0.6875, 0.7679, 0.6875, 0.7857, 0.6562, 0.7857, 0.625, 0.7857, 0.625, 0.7857, 0.6562, 0.875, 0.5625, 0.875, 0.5312, 0.875, 0.5312, 0.875, 0.5625, 0.7143, 0.75, 0.6964, 0.75, 0.6964, 0.75, 0.6964, 0.75, 0.8214, 0.6875, 0.8214, 0.6562, 0.8214, 0.6562, 0.8214, 0.6875, 0.7857, 0.625, 0.7857, 0.5938, 0.7857, 0.5938, 0.7857, 0.625, 0.8214, 0.75, 0.8214, 0.7188, 0.8214, 0.7188, 0.8214, 0.75, 0.125, 0.625, 0.125, 0.6562, 0.125, 0.6562, 0.125, 0.625, 0.8214, 0.5625, 0.8393, 0.5625, 0.8393, 0.5938, 0.8214, 0.5938, 0.8214, 0.5938, 0.8393, 0.5938, 0.8393, 0.625, 0.8214, 0.625, 0.8214, 0.625, 0.8393, 0.625, 0.8393, 0.6562, 0.8214, 0.6562, 0.8214, 0.6562, 0.8393, 0.6562, 0.8393, 0.6875, 0.8214, 0.6875, 0.8214, 0.6875, 0.8393, 0.6875, 0.8393, 0.7188, 0.8214, 0.7188, 0.8036, 0.5938, 0.8214, 0.5938, 0.8214, 0.625, 0.8036, 0.625, 0.8036, 0.625, 0.8214, 0.625, 0.8214, 0.6562, 0.8036, 0.6562, 0.7857, 0.5938, 0.8036, 0.5938, 0.8036, 0.625, 0.7857, 0.625, 0.7857, 0.625, 0.8036, 0.625, 0.8036, 0.6562, 0.7857, 0.6562, 0.8571, 0.5, 0.875, 0.5, 0.875, 0.5312, 0.8571, 0.5312, 0.8571, 0.5312, 0.875, 0.5312, 0.875, 0.5625, 0.8571, 0.5625, 0.8571, 0.5625, 0.875, 0.5625, 0.875, 0.5938, 0.8571, 0.5938, 0.8571, 0.5938, 0.875, 0.5938, 0.875, 0.625, 0.8571, 0.625, 0.8571, 0.625, 0.875, 0.625, 0.875, 0.6562, 0.8571, 0.6562, 0.8571, 0.6562, 0.875, 0.6562, 0.875, 0.6875, 0.8571, 0.6875, 0.8571, 0.6875, 0.875, 0.6875, 0.875, 0.7188, 0.8571, 0.7188, 0.875, 0.5312, 0.875, 0.5, 0.875, 0.5, 0.875, 0.5312, 0.125, 0.6875, 0.125, 0.7188, 0.125, 0.7188, 0.125, 0.6875, 0.625, 1.0, 0.625, 1.0, 0.625, 1.0, 0.625, 1.0, 0.125, 0.5, 0.125, 0.5, 0.125, 0.5, 0.125, 0.5, 0.875, 0.75, 0.875, 0.7188, 0.875, 0.7188, 0.875, 0.75, 0.625, 0.25, 0.625, 0.25, 0.625, 0.25, 0.625, 0.25, 0.125, 0.6562, 0.125, 0.6875, 0.125, 0.6875, 0.125, 0.6562, 0.375, 1.0, 0.625, 1.0, 0.625, 1.0, 0.375, 1.0, 0.875, 0.7188, 0.875, 0.6875, 0.875, 0.6875, 0.875, 0.7188, 0.625, 0.25, 0.625, 0.25, 0.625, 0.25, 0.625, 0.25, 0.125, 0.625, 0.125, 0.6562, 0.125, 0.6562, 0.125, 0.625, 0.125, 0.7188, 0.125, 0.75, 0.125, 0.75, 0.125, 0.7188, 0.875, 0.75, 0.875, 0.75, 0.875, 0.75, 0.875, 0.75, 0.875, 0.6875, 0.875, 0.6562, 0.875, 0.6562, 0.875, 0.6875, 0.625, 0.25, 0.375, 0.25, 0.375, 0.25, 0.625, 0.25, 0.125, 0.5938, 0.125, 0.625, 0.125, 0.625, 0.125, 0.5938, 0.125, 0.75, 0.125, 0.75, 0.125, 0.75, 0.125, 0.75, 0.875, 0.6562, 0.875, 0.625, 0.875, 0.625, 0.875, 0.6562, 0.125, 0.5625, 0.125, 0.5938, 0.125, 0.5938, 0.125, 0.5625, 0.875, 0.625, 0.875, 0.5938, 0.875, 0.5938, 0.875, 0.625, 0.125, 0.5312, 0.125, 0.5625, 0.125, 0.5625, 0.125, 0.5312, 0.875, 0.5, 0.875, 0.5, 0.875, 0.5, 0.875, 0.5, 0.875, 0.5938, 0.875, 0.5625, 0.875, 0.5625, 0.875, 0.5938, 0.125, 0.5, 0.125, 0.5312, 0.125, 0.5312, 0.125, 0.5, 0.375, 0.875, 0.625, 0.875, 0.625, 0.8929, 0.375, 0.8929, 0.375, 0.8929, 0.625, 0.8929, 0.625, 0.9107, 0.375, 0.9107, 0.375, 0.9107, 0.625, 0.9107, 0.625, 0.9286, 0.375, 0.9286, 0.375, 0.9286, 0.625, 0.9286, 0.625, 0.9464, 0.375, 0.9464, 0.375, 0.9464, 0.625, 0.9464, 0.625, 0.9643, 0.375, 0.9643, 0.375, 0.9643, 0.625, 0.9643, 0.625, 0.9821, 0.375, 0.9821, 0.375, 0.75, 0.625, 0.75, 0.625, 0.7679, 0.375, 0.7679, 0.375, 0.7679, 0.625, 0.7679, 0.625, 0.7857, 0.375, 0.7857, 0.375, 0.7857, 0.625, 0.7857, 0.625, 0.8036, 0.375, 0.8036, 0.375, 0.8036, 0.625, 0.8036, 0.625, 0.8214, 0.375, 0.8214, 0.375, 0.8214, 0.625, 0.8214, 0.625, 0.8393, 0.375, 0.8393, 0.375, 0.8393, 0.625, 0.8393, 0.625, 0.8571, 0.375, 0.8571, 0.625, 0.7857, 0.625, 0.7679, 0.625, 0.7679, 0.625, 0.7857, 0.625, 0.7679, 0.625, 0.75, 0.625, 0.75, 0.625, 0.7679, 0.625, 0.8393, 0.625, 0.8214, 0.625, 0.8214, 0.625, 0.8393, 0.625, 0.8214, 0.625, 0.8036, 0.625, 0.8036, 0.625, 0.8214, 0.625, 0.8036, 0.625, 0.7857, 0.625, 0.7857, 0.625, 0.8036, 0.625, 1.0, 0.625, 0.9821, 0.625, 0.9821, 0.625, 1.0, 0.625, 0.9821, 0.625, 0.9643, 0.625, 0.9643, 0.625, 0.9821, 0.625, 0.9643, 0.625, 0.9464, 0.625, 0.9464, 0.625, 0.9643, 0.625, 0.9464, 0.625, 0.9286, 0.625, 0.9286, 0.625, 0.9464, 0.625, 1.0, 0.625, 1.0, 0.625, 1.0, 0.625, 1.0, 0.625, 1.0, 0.625, 1.0, 0.625, 1.0, 0.625, 1.0, 0.625, 0.8036, 0.625, 0.7857, 0.625, 0.7857, 0.625, 0.8036, 0.625, 0.7857, 0.625, 0.7679, 0.625, 0.7679, 0.625, 0.7857, 0.625, 0.7679, 0.625, 0.75, 0.625, 0.75, 0.625, 0.7679, 0.625, 0.8214, 0.625, 0.8036, 0.625, 0.8036, 0.625, 0.8214, 0.375, 1.0, 0.625, 1.0, 0.625, 1.0, 0.375, 1.0, 0.625, 1.0, 0.625, 0.9821, 0.625, 0.9821, 0.625, 1.0, 0.625, 0.9821, 0.625, 0.9643, 0.625, 0.9643, 0.625, 0.9821, 0.625, 0.9643, 0.625, 0.9464, 0.625, 0.9464, 0.625, 0.9643, 0.875, 0.75, 0.875, 0.75, 0.875, 0.75, 0.875, 0.75, 0.3571, 0.75, 0.375, 0.75, 0.375, 0.75, 0.3571, 0.75, 0.1786, 0.75, 0.1964, 0.75, 0.1964, 0.75, 0.1786, 0.75, 0.1964, 0.75, 0.2143, 0.75, 0.2143, 0.75, 0.1964, 0.75, 0.7321, 0.75, 0.7321, 0.75, 0.7321, 0.75, 0.7321, 0.75, 0.7321, 0.75, 0.7321, 0.75, 0.7321, 0.75, 0.7321, 0.75, 0.7321, 0.75, 0.7321, 0.75, 0.8393, 0.75, 0.8571, 0.75, 0.8571, 0.75, 0.8393, 0.75, 0.2143, 0.75, 0.2321, 0.75, 0.2321, 0.75, 0.2143, 0.75, 0.375, 0.4821, 0.625, 0.4821, 0.625, 0.5, 0.375, 0.5, 0.375, 0.3571, 0.625, 0.3571, 0.625, 0.375, 0.375, 0.375, 0.375, 0.25, 0.625, 0.25, 0.625, 0.2679, 0.375, 0.2679, 0.375, 0.2679, 0.625, 0.2679, 0.625, 0.2857, 0.375, 0.2857, 0.375, 0.2857, 0.625, 0.2857, 0.625, 0.3036, 0.375, 0.3036, 0.375, 0.3036, 0.625, 0.3036, 0.625, 0.3214, 0.375, 0.3214, 0.375, 0.3214, 0.625, 0.3214, 0.625, 0.3393, 0.375, 0.3393, 0.375, 0.3393, 0.625, 0.3393, 0.625, 0.3571, 0.375, 0.3571, 0.375, 0.375, 0.625, 0.375, 0.625, 0.3929, 0.375, 0.3929, 0.375, 0.3929, 0.625, 0.3929, 0.625, 0.4107, 0.375, 0.4107, 0.375, 0.4107, 0.625, 0.4107, 0.625, 0.4286, 0.375, 0.4286, 0.375, 0.4286, 0.625, 0.4286, 0.625, 0.4464, 0.375, 0.4464, 0.375, 0.4464, 0.625, 0.4464, 0.625, 0.4643, 0.375, 0.4643, 0.375, 0.4643, 0.625, 0.4643, 0.625, 0.4821, 0.375, 0.4821, 0.625, 0.4821, 0.625, 0.4643, 0.625, 0.4643, 0.625, 0.4821, 0.625, 0.4643, 0.625, 0.4464, 0.625, 0.4464, 0.625, 0.4643, 0.625, 0.4464, 0.625, 0.4286, 0.625, 0.4286, 0.625, 0.4464, 0.625, 0.5, 0.625, 0.4821, 0.625, 0.4821, 0.625, 0.5, 0.625, 0.4286, 0.625, 0.4107, 0.625, 0.4107, 0.625, 0.4286, 0.625, 0.3214, 0.625, 0.3036, 0.625, 0.3036, 0.625, 0.3214, 0.625, 0.3036, 0.625, 0.2857, 0.625, 0.2857, 0.625, 0.3036, 0.625, 0.2857, 0.625, 0.2679, 0.625, 0.2679, 0.625, 0.2857, 0.625, 0.25, 0.625, 0.25, 0.625, 0.25, 0.625, 0.25, 0.625, 0.2679, 0.625, 0.25, 0.625, 0.25, 0.625, 0.2679, 0.625, 0.25, 0.375, 0.25, 0.375, 0.25, 0.625, 0.25, 0.625, 0.4821, 0.625, 0.4643, 0.625, 0.4643, 0.625, 0.4821, 0.625, 0.4643, 0.625, 0.4464, 0.625, 0.4464, 0.625, 0.4643, 0.625, 0.4464, 0.625, 0.4286, 0.625, 0.4286, 0.625, 0.4464, 0.625, 0.5, 0.625, 0.4821, 0.625, 0.4821, 0.625, 0.5, 0.625, 0.3036, 0.625, 0.2857, 0.625, 0.2857, 0.625, 0.3036, 0.625, 0.25, 0.625, 0.25, 0.625, 0.25, 0.625, 0.25, 0.625, 0.2857, 0.625, 0.2679, 0.625, 0.2679, 0.625, 0.2857, 0.625, 0.2679, 0.625, 0.25, 0.625, 0.25, 0.625, 0.2679, 0.2321, 0.5, 0.2143, 0.5, 0.2143, 0.5, 0.2321, 0.5, 0.8571, 0.5, 0.8393, 0.5, 0.8393, 0.5, 0.8571, 0.5, 0.2143, 0.5, 0.1964, 0.5, 0.1964, 0.5, 0.2143, 0.5, 0.8214, 0.5, 0.8036, 0.5, 0.8036, 0.5, 0.8214, 0.5, 0.875, 0.5, 0.8571, 0.5, 0.8571, 0.5, 0.875, 0.5, 0.1964, 0.5, 0.1786, 0.5, 0.1786, 0.5, 0.1964, 0.5, 0.375, 0.7188, 0.625, 0.7188, 0.625, 0.75, 0.375, 0.75, 0.375, 0.75, 0.625, 0.75, 0.625, 0.75, 0.375, 0.75, 0.625, 0.5, 0.625, 0.5, 0.625, 0.5, 0.625, 0.5, 0.625, 0.5625, 0.625, 0.5312, 0.625, 0.5312, 0.625, 0.5625, 0.625, 0.5312, 0.625, 0.5, 0.625, 0.5, 0.625, 0.5312, 0.625, 0.7188, 0.625, 0.6875, 0.625, 0.6875, 0.625, 0.7188, 0.625, 0.5, 0.375, 0.5, 0.375, 0.5, 0.625, 0.5, 0.625, 0.6875, 0.625, 0.6562, 0.625, 0.6562, 0.625, 0.6875, 0.625, 0.6562, 0.625, 0.625, 0.625, 0.625, 0.625, 0.6562, 0.625, 0.625, 0.625, 0.5938, 0.625, 0.5938, 0.625, 0.625, 0.625, 0.75, 0.625, 0.7188, 0.625, 0.7188, 0.625, 0.75, 0.625, 0.5938, 0.625, 0.5625, 0.625, 0.5625, 0.625, 0.5938, 0.375, 0.5, 0.625, 0.5, 0.625, 0.5312, 0.375, 0.5312, 0.375, 0.5312, 0.625, 0.5312, 0.625, 0.5625, 0.375, 0.5625, 0.375, 0.5625, 0.625, 0.5625, 0.625, 0.5938, 0.375, 0.5938, 0.375, 0.5938, 0.625, 0.5938, 0.625, 0.625, 0.375, 0.625, 0.375, 0.625, 0.625, 0.625, 0.625, 0.6562, 0.375, 0.6562, 0.375, 0.6562, 0.625, 0.6562, 0.625, 0.6875, 0.375, 0.6875, 0.375, 0.6875, 0.625, 0.6875, 0.625, 0.7188, 0.375, 0.7188, 0.625, 0.5, 0.625, 0.5, 0.625, 0.5, 0.625, 0.5, 0.625, 0.75, 0.625, 0.75, 0.625, 0.75, 0.625, 0.75, 0.625, 0.7188, 0.625, 0.6875, 0.625, 0.6875, 0.625, 0.7188, 0.625, 0.6875, 0.625, 0.6562, 0.625, 0.6562, 0.625, 0.6875, 0.625, 0.5938, 0.625, 0.5625, 0.625, 0.5625, 0.625, 0.5938, 0.625, 0.5625, 0.625, 0.5312, 0.625, 0.5312, 0.625, 0.5625, 0.625, 0.5312, 0.625, 0.5, 0.625, 0.5, 0.625, 0.5312, 0.625, 0.75, 0.625, 0.7188, 0.625, 0.7188, 0.625, 0.75, 0.625, 0.75, 0.625, 0.75, 0.625, 0.75, 0.625, 0.75, 0.625, 0.0, 0.375, 0.0, 0.375, 0.0, 0.625, 0.0, 0.375, 0.25, 0.625, 0.25, 0.625, 0.25, 0.375, 0.25, 0.625, 0.25, 0.625, 0.25, 0.625, 0.25, 0.625, 0.25, 0.625, 0.0, 0.625, 0.0, 0.625, 0.0, 0.625, 0.0, 0.625, 0.0, 0.625, 0.0, 0.625, 0.0, 0.625, 0.0, 0.625, 0.25, 0.625, 0.25, 0.625, 0.25, 0.625, 0.25, 0.375, 0.2188, 0.625, 0.2188, 0.625, 0.25, 0.375, 0.25, 0.625, 0.2188, 0.625, 0.1875, 0.625, 0.1875, 0.625, 0.2188, 0.625, 0.1875, 0.625, 0.1562, 0.625, 0.1562, 0.625, 0.1875, 0.625, 0.1562, 0.625, 0.125, 0.625, 0.125, 0.625, 0.1562, 0.625, 0.125, 0.625, 0.09375, 0.625, 0.09375, 0.625, 0.125, 0.625, 0.09375, 0.625, 0.0625, 0.625, 0.0625, 0.625, 0.09375, 0.375, 0.0, 0.625, 0.0, 0.625, 0.03125, 0.375, 0.03125, 0.375, 0.03125, 0.625, 0.03125, 0.625, 0.0625, 0.375, 0.0625, 0.375, 0.0625, 0.625, 0.0625, 0.625, 0.09375, 0.375, 0.09375, 0.375, 0.09375, 0.625, 0.09375, 0.625, 0.125, 0.375, 0.125, 0.375, 0.125, 0.625, 0.125, 0.625, 0.1562, 0.375, 0.1562, 0.375, 0.1562, 0.625, 0.1562, 0.625, 0.1875, 0.375, 0.1875, 0.375, 0.1875, 0.625, 0.1875, 0.625, 0.2188, 0.375, 0.2188, 0.625, 0.0625, 0.625, 0.03125, 0.625, 0.03125, 0.625, 0.0625, 0.625, 0.03125, 0.625, 0.0, 0.625, 0.0, 0.625, 0.03125, 0.625, 0.25, 0.625, 0.2188, 0.625, 0.2188, 0.625, 0.25, 0.625, 0.125, 0.625, 0.09375, 0.625, 0.09375, 0.625, 0.125, 0.625, 0.25, 0.625, 0.2188, 0.625, 0.2188, 0.625, 0.25, 0.625, 0.09375, 0.625, 0.0625, 0.625, 0.0625, 0.625, 0.09375, 0.625, 0.0625, 0.625, 0.03125, 0.625, 0.03125, 0.625, 0.0625, 0.625, 0.03125, 0.625, 0.0, 0.625, 0.0, 0.625, 0.03125, 0.625, 0.2188, 0.625, 0.1875, 0.625, 0.1875, 0.625, 0.2188, 0.625, 0.1875, 0.625, 0.1562, 0.625, 0.1562, 0.625, 0.1875, 0.625, 0.1562, 0.625, 0.125, 0.625, 0.125, 0.625, 0.1562, 0.625, 0.4107, 0.6964, 0.5, 0.6964, 0.5, 0.625, 0.4286, 0.7321, 0.5, 0.625, 0.4107, 0.625, 0.4107, 0.625, 0.3929, 0.6964, 0.5, 0.6964, 0.5, 0.6964, 0.5, 0.6964, 0.5, 0.7321, 0.75, 0.625, 0.8393, 0.625, 0.8393, 0.7321, 0.75, 0.7321, 0.75, 0.7321, 0.75, 0.7143, 0.75, 0.7143, 0.75, 0.6964, 0.75, 0.6964, 0.75, 0.6964, 0.75, 0.6964, 0.75, 0.625, 0.8214, 0.625, 0.8214, 0.6964, 0.75, 0.625, 0.8393, 0.0, 0.0, 0.0, 0.0, 0.8214, 0.75, 0.8214, 0.75, 0.625, 0.9286, 0.0, 0.0, 0.8214, 0.75, 0.625, 0.9464, 0.8214, 0.75, 0.8214, 0.75, 0.0, 0.0, 0.8214, 0.75, 0.625, 0.9286, 0.625, 0.9107, 0.0, 0.0, 0.625, 0.9286, 0.625, 0.8393, 0.6964, 0.75, 0.6964, 0.75, 0.6905, 0.7574, 0.6905, 0.7574, 0.6845, 0.7649, 0.6607, 0.7946, 0.6429, 0.817, 0.6429, 0.817, 0.625, 0.8393, 0.7321, 0.75, 0.7321, 0.75, 0.7321, 0.75, 0.7321, 0.75, 0.7321, 0.75, 0.7321, 0.75, 0.7321, 0.75, 0.7321, 0.75, 0.7321, 0.75, 0.7321, 0.75, 0.6964, 0.75, 0.7143, 0.75, 0.7143, 0.75, 0.7098, 0.75, 0.7098, 0.75, 0.7054, 0.75, 0.6994, 0.75, 0.6979, 0.75, 0.6979, 0.75, 0.6964, 0.75, 0.7143, 0.75, 0.625, 0.8393, 0.625, 0.8393, 0.7143, 0.75, 0.6429, 0.817, 0.7098, 0.75, 0.7143, 0.75, 0.625, 0.8393, 0.6964, 0.5, 0.6964, 0.5, 0.6964, 0.5, 0.0, 0.0, 0.7321, 0.75, 0.7321, 0.75, 0.7321, 0.75, 0.7321, 0.75, 0.7321, 0.75, 0.7321, 0.75, 0.7321, 0.75, 0.7321, 0.75, 0.7321, 0.75, 0.7321, 0.75, 0.7321, 0.75, 0.7321, 0.75, 0.7321, 0.75, 0.7321, 0.75, 0.7321, 0.75, 0.7321, 0.75, 0.7321, 0.75, 0.7321, 0.75, 0.7321, 0.75, 0.7321, 0.75, 0.7321, 0.75, 0.7321, 0.75, 0.7321, 0.75, 0.7321, 0.75, 0.7321, 0.75, 0.7321, 0.75, 0.7321, 0.75, 0.7321, 0.75, 0.7321, 0.75, 0.7321, 0.75, 0.7321, 0.75, 0.7321, 0.75, 0.7098, 0.75, 0.6429, 0.817, 0.6429, 0.817, 0.7098, 0.75, 0.7098, 0.75, 0.6429, 0.817, 0.6607, 0.7946, 0.7054, 0.75, 0.7054, 0.75, 0.6607, 0.7946, 0.6845, 0.7649, 0.6994, 0.75, 0.6994, 0.75, 0.6845, 0.7649, 0.6905, 0.7574, 0.6979, 0.75, 0.6979, 0.75, 0.6905, 0.7574, 0.6905, 0.7574, 0.6979, 0.75, 0.6979, 0.75, 0.6905, 0.7574, 0.6964, 0.75, 0.6964, 0.75, 0.6964, 0.75, 0.6964, 0.75, 0.6964, 0.75, 0.6964, 0.75, 0.7321, 0.5, 0.7321, 0.5, 0.0, 0.0, 0.625, 0.4107, 0.0, 0.0, 0.6964, 0.5, 0.6964, 0.5, 0.6384, 0.4583, 0.6384, 0.4583, 0.5804, 0.4167, 0.3482, 0.25, 0.1741, 0.125, 0.1741, 0.125, 0.0, 0.0, 0.0, 0.0, 0.0, 0.0, 0.0, 0.0, 0.0, 0.0, 0.0, 0.0, 0.0, 0.0, 0.0, 0.0, 0.0, 0.0, 0.0, 0.0, 0.0, 0.0, 0.7321, 0.5, 0.625, 0.3929, 0.625, 0.3929, 0.6518, 0.4196, 0.6518, 0.4196, 0.6786, 0.4464, 0.6786, 0.4464, 0.7054, 0.4732, 0.7054, 0.4732, 0.7321, 0.5, 0.6964, 0.5, 0.625, 0.4107, 0.625, 0.4107, 0.6429, 0.433, 0.6429, 0.433, 0.6607, 0.4554, 0.6845, 0.4851, 0.6905, 0.4926, 0.6905, 0.4926, 0.6964, 0.5, 0.7321, 0.5, 0.7321, 0.5, 0.7321, 0.5, 0.7321, 0.5, 0.6429, 0.433, 0.625, 0.4107, 0.0, 0.0, 0.1741, 0.125, 0.7857, 0.75, 0.8036, 0.75, 0.8036, 0.75, 0.0, 0.0, 0.0, 0.0, 0.0, 0.0, 0.0, 0.0, 0.0, 0.0, 0.625, 0.3214, 0.625, 0.3214, 0.625, 0.3214, 0.625, 0.3214, 0.8214, 0.5, 0.8214, 0.5, 0.8214, 0.5, 0.8214, 0.5, 0.8036, 0.5, 0.8036, 0.5, 0.8036, 0.5, 0.8036, 0.5, 0.625, 0.3036, 0.625, 0.3036, 0.625, 0.3036, 0.625, 0.3036, 0.625, 0.3036, 0.625, 0.3036, 0.625, 0.3036, 0.625, 0.3036, 0.625, 0.3036, 0.625, 0.3036, 0.625, 0.3036, 0.625, 0.3036, 0.625, 0.3036, 0.625, 0.3036, 0.8036, 0.5, 0.8036, 0.5, 0.8036, 0.5, 0.8036, 0.5, 0.8214, 0.5, 0.8214, 0.5, 0.8214, 0.5, 0.8214, 0.5, 0.8214, 0.5, 0.8214, 0.5, 0.8214, 0.5, 0.8214, 0.5, 0.8214, 0.5, 0.8214, 0.5, 0.8214, 0.5, 0.8214, 0.5, 0.8214, 0.5, 0.8214, 0.5, 0.625, 0.3214, 0.625, 0.3214, 0.625, 0.3214, 0.625, 0.3214, 0.625, 0.3214, 0.625, 0.3214, 0.625, 0.3214, 0.625, 0.3214, 0.625, 0.3214, 0.625, 0.3214, 0.8036, 0.5, 0.8036, 0.5, 0.8036, 0.5, 0.8036, 0.5, 0.8036, 0.5, 0.8036, 0.5, 0.8036, 0.5, 0.8036, 0.5, 0.8036, 0.5, 0.8036, 0.5, 0.8036, 0.5, 0.8036, 0.5, 0.8036, 0.5, 0.8036, 0.5, 0.8036, 0.5, 0.8036, 0.5, 0.8036, 0.5, 0.8036, 0.5, 0.8036, 0.5, 0.8036, 0.5, 0.8036, 0.5, 0.8036, 0.5, 0.8036, 0.5, 0.8036, 0.5, 0.8036, 0.5, 0.8036, 0.5, 0.8036, 0.5, 0.8036, 0.5, 0.8036, 0.5, 0.8036, 0.5, 0.8036, 0.5, 0.8036, 0.5, 0.8036, 0.5, 0.8036, 0.5, 0.8036, 0.5, 0.8036, 0.5, 0.8036, 0.5, 0.8036, 0.5, 0.8214, 0.5, 0.8214, 0.5, 0.8214, 0.5, 0.8214, 0.5, 0.8214, 0.5, 0.8214, 0.5, 0.8214, 0.5, 0.8214, 0.5, 0.8214, 0.5, 0.8214, 0.5, 0.8214, 0.5, 0.8214, 0.5, 0.8214, 0.5, 0.8214, 0.5, 0.8214, 0.5, 0.8214, 0.5, 0.8214, 0.5, 0.8214, 0.5, 0.8214, 0.5, 0.8214, 0.5, 0.8214, 0.5, 0.8214, 0.5, 0.8214, 0.5, 0.8214, 0.5, 0.8214, 0.5, 0.8214, 0.5, 0.8214, 0.5, 0.8214, 0.5, 0.6964, 0.5, 0.6964, 0.5, 0.6905, 0.4926, 0.6384, 0.4583, 0.6384, 0.4583, 0.6905, 0.4926, 0.6905, 0.4926, 0.6384, 0.4583, 0.6384, 0.4583, 0.6905, 0.4926, 0.6845, 0.4851, 0.5804, 0.4167, 0.5804, 0.4167, 0.6845, 0.4851, 0.6607, 0.4554, 0.3482, 0.25, 0.3482, 0.25, 0.6607, 0.4554, 0.6429, 0.433, 0.1741, 0.125, 0.1741, 0.125, 0.6429, 0.433, 0.6429, 0.433, 0.1741, 0.125, 0.6964, 0.5, 0.6964, 0.5, 0.6964, 0.5, 0.6964, 0.5, 0.7321, 0.5, 0.7321, 0.5, 0.7321, 0.5, 0.7321, 0.5, 0.7321, 0.5, 0.7321, 0.5, 0.7321, 0.5, 0.7321, 0.5, 0.7321, 0.5, 0.7321, 0.5, 0.7321, 0.5, 0.7321, 0.5, 0.7321, 0.5, 0.7321, 0.5, 0.7321, 0.5, 0.7321, 0.5, 0.7321, 0.5, 0.7321, 0.5, 0.7321, 0.5, 0.7321, 0.5, 0.7321, 0.5, 0.7321, 0.5, 0.7321, 0.5, 0.7321, 0.5, 0.7321, 0.5, 0.7321, 0.5, 0.7321, 0.5, 0.7321, 0.5, 0.8036, 0.75, 0.8214, 0.75, 0.8214, 0.75, 0.0, 0.0])
me_cube_003.materials.append(mat_material)
me_cube_003.materials.append(mat_material_001)
me_cube_003.use_mirror_vertex_groups = False
me_cube_003.update()

# ---- objects
ob_light = bpy.data.objects.new('Light', light_light)
ob_camera = bpy.data.objects.new('Camera', cam_camera)
ob_empty = bpy.data.objects.new('Empty', None)
ob_cube_001 = bpy.data.objects.new('Cube.001', me_cube_001)
ob_guia = bpy.data.objects.new('guia', me_cube_002)
ob_cube_002 = bpy.data.objects.new('Cube.002', me_cube_003)

# ---- transforms, parenting, visibility, modifiers, constraints
ob_light.location = (4.076, 1.005, 5.904)
ob_light.rotation_euler = (0.6503, 0.05522, 1.866)
ob_light.lock_rotations_4d = False
ob_light.empty_display_type = 'ARROWS'
ob_light.color = (0.0, 0.0, 0.0, 0.0)
ob_light.lineart.crease_threshold = 0.0
ob_camera.parent = ob_empty
ob_camera.matrix_parent_inverse = Matrix(((-0.09954, -0.09954, -0.0, 0.0001633), (0.04977, -0.04977, 0.1219, -0.04955), (-0.08621, 0.08621, 0.07039, 2.57), (-0.0, -0.0, -0.0, 1.0)))
ob_camera.location = (-26.37, 26.37, 21.94)
ob_camera.rotation_euler = (1.047, -0.0, 3.927)
ob_camera.scale = (0.9337, 0.9337, 0.9337)
ob_camera.lock_rotations_4d = False
ob_camera.empty_display_type = 'ARROWS'
ob_camera.color = (0.0, 0.0, 0.0, 0.0)
ob_camera.display_type = 'WIRE'
ob_camera.lineart.crease_threshold = 0.0
ob_empty.location = (11.05, -10.58, -9.476)
ob_empty.rotation_euler = (1.047, -2.852e-08, -2.356)
ob_empty.scale = (6.432, 6.432, 6.432)
ob_empty.empty_display_type = 'IMAGE'
ob_empty.empty_display_size = 5.0
ob_empty.use_empty_image_alpha = True
ob_empty.color = (1.0, 1.0, 1.0, 0.5276)
ob_cube_001.location = (-2.48, -0.264, -2.815)
ob_cube_001.scale = (1.074, 1.074, 0.8586)
ob_guia.location = (0.0, 0.0, 0.0)
ob_guia.scale = (1.074, 1.074, 0.8586)
ob_cube_002.location = (0.158, 0.3082, -0.5633)
ob_cube_002.lock_rotations_4d = False
ob_cube_002.empty_display_type = 'ARROWS'
ob_cube_002.lineart.crease_threshold = 0.0
_m = ob_cube_002.modifiers.new('Auto Smooth', 'NODES')
_m.node_group = ng_auto_smooth
_gi = [s.identifier for s in ng_auto_smooth.interface.items_tree if s.item_type == 'SOCKET' and s.in_out == 'INPUT']
_m[_gi[1]] = 0.5236  # Angle

# ---- collection membership
col_collection.objects.link(ob_light)
col_collection.objects.link(ob_camera)
col_collection.objects.link(ob_empty)
col_collection.objects.link(ob_cube_001)
col_collection.objects.link(ob_guia)
col_collection.objects.link(ob_cube_002)

# ---- scene / render settings (as saved in the file)
scene.camera = ob_camera
scene.frame_start = 0; scene.frame_end = 7; scene.frame_set(0)
scene.render.engine = 'BLENDER_EEVEE_NEXT'
scene.render.resolution_x = 512
scene.render.resolution_y = 288
scene.render.fps = 4
scene.cycles.sampling_pattern = 'TABULATED_SOBOL'
scene.view_settings.view_transform = 'Filmic'
bpy.context.view_layer.update()
